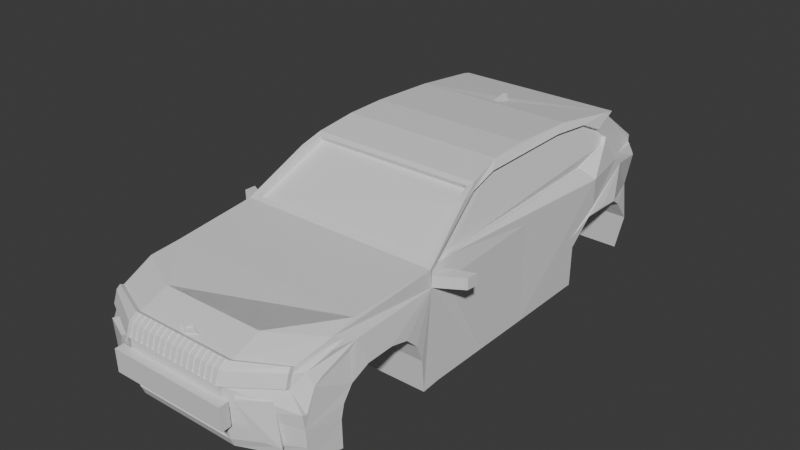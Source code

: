 # Source: TOGG.blend  (saved by Blender 4.1.24; exported with 4.5.12 LTS)
import bpy
from mathutils import Matrix  # noqa: F401  (used for matrix-valued properties, if any)

bpy.ops.wm.read_factory_settings(use_empty=True)
scene = bpy.context.scene
scene.name = 'Scene'

# ---- collections
col_collection = bpy.data.collections.new('Collection'); scene.collection.children.link(col_collection)

# ---- materials (node trees are filled in below, after node groups)
mat_material = bpy.data.materials.new('Material')
mat_material.alpha_threshold = 0.0
mat_material.use_transparent_shadow = False
mat_material.roughness = 0.5
mat_material.line_color = (0.0, 0.0, 0.0, 1.0)

# ---- material node trees
mat_material.use_nodes = True; mat_material.node_tree.nodes.clear()
_N = mat_material.node_tree.nodes; _L = mat_material.node_tree.links
n0 = _N.new('ShaderNodeOutputMaterial'); n0.name = 'Material Output'; n0.location = (300, 300)
n1 = _N.new('ShaderNodeBsdfPrincipled'); n1.name = 'Principled BSDF'; n1.location = (10, 300)
n1.inputs[3].default_value = 1.45
_L.new(n1.outputs[0], n0.inputs[0])
n0.is_active_output = True

# ---- world
world_world = bpy.data.worlds.new('World'); scene.world = world_world
world_world.use_nodes = True; world_world.node_tree.nodes.clear()
_N = world_world.node_tree.nodes; _L = world_world.node_tree.links
n0 = _N.new('ShaderNodeOutputWorld'); n0.name = 'World Output'; n0.location = (300, 300)
n1 = _N.new('ShaderNodeBackground'); n1.name = 'Background'; n1.location = (10, 300)
n1.inputs[0].default_value = (0.05088, 0.05088, 0.05088, 1.0)
_L.new(n1.outputs[0], n0.inputs[0])
n0.is_active_output = True
world_world.color = (0.05088, 0.05088, 0.05088)
world_world.use_sun_shadow = False
world_world.sun_shadow_jitter_overblur = 0.0

# ---- meshes
me_cube = bpy.data.meshes.new('Cube')
me_cube.from_pydata([(-2.232, 4.9, -1.271), (-2.322, 0.9434, 0.8754), (-1.503, 5.837, -0.9332), (-2.322, -1.988, 0.7327), (-2.322, -1.888, -1.289), (-2.322, -2.512, -0.2178), (-2.322, -2.799, 0.04657), (-2.322, -2.366, -0.6006), (-2.322, -2.298, -1.325), (-2.322, -3.209, 0.1468), (-2.322, -3.838, 0.1241), (-2.322, -4.258, -0.06737), (-2.322, -4.472, -0.3636), (-2.322, -4.54, -0.6553), (-2.322, -4.522, -1.289), (-2.322, -4.955, -1.281), (-2.322, -5.3, -1.188), (-2.322, -5.379, -0.8816), (-2.322, -5.36, -0.2088), (-2.322, -5.464, -0.1706), (-2.133, -5.458, 0.2287), (-2.131, -5.371, 0.4946), (-2.092, -5.305, 0.5896), (-2.19, -4.561, 0.8576), (-2.04, -1.91, 1.174), (-2.322, -4.105, 0.6492), (-2.322, -4.304, 0.4972), (-2.322, -4.972, 0.3548), (-2.322, -5.162, 0.2345), (-2.221, -4.668, 0.665), (-2.203, -5.178, 0.482), (-1.797, -0.7461, 1.91), (-1.72, -0.387, 2.058), (-1.729, 0.5797, 2.282), (-1.694, 1.484, 2.324), (-1.694, 3.033, 2.26), (0.08627, 3.204, 2.233), (0.08627, 3.569, 2.309), (0.08627, 3.565, 2.206), (-1.792, 4.658, 2.046), (-1.716, 4.659, 1.918), (-1.78, 5.702, 1.051), (-1.749, 5.731, 0.4593), (-1.46, 5.843, 0.2542), (-1.582, 5.771, -0.08617), (-2.201, 5.03, 1.074), (-1.592, 5.756, -0.5068), (-2.235, 4.893, 0.9829), (-2.322, 4.827, -0.4147), (-2.322, 4.604, -0.02091), (-2.322, 4.414, 0.1235), (-2.322, 2.508, -1.263), (-2.322, 3.934, 0.1825), (-2.322, 2.469, -0.7873), (-2.322, 3.35, 0.1432), (-2.322, 2.666, -0.1146), (-2.322, 2.983, -0.03404), (-2.322, 2.945, 0.1698), (-2.322, 2.747, -0.3556), (-2.322, 3.492, 0.3449), (-2.322, 2.72, -1.261), (-2.322, 3.497, 0.9738), (-2.322, 0.8187, -1.264), (-1.902, 5.632, 1.06), (-1.874, 5.671, 0.8202), (-1.97, 5.541, 0.817), (-2.172, 5.144, 0.817), (-2.046, 5.364, 1.063), (-2.147, 5.24, 1.281), (-1.933, 4.483, 1.855), (-1.76, 4.785, 2.027), (-1.883, 5.367, 1.355), (-2.127, -5.371, 0.4946), (-2.102, -3.926, 0.9699), (-1.07, -5.499, -1.165), (-1.07, -5.844, -1.072), (-1.07, -5.924, -0.8816), (-1.311, -5.973, -0.5307), (-1.07, -6.008, -0.1706), (-1.07, -6.003, 0.2287), (-1.07, -5.915, 0.4946), (-1.07, -5.734, 0.6191), (-1.07, -5.106, 0.8576), (-1.07, -4.649, 0.6492), (-1.07, -4.848, 0.4972), (-1.07, -5.516, 0.3548), (-1.07, -5.706, 0.2345), (-1.07, -5.212, 0.665), (-1.07, -5.722, 0.482), (-1.07, -5.915, 0.4946), (-1.07, -5.1, 0.8629), (1.298, -5.499, -1.165), (1.298, -5.844, -1.072), (1.298, -5.924, -0.8816), (1.417, -5.973, -0.5307), (1.298, -6.008, -0.1706), (1.298, -6.003, 0.2287), (1.298, -5.915, 0.4946), (1.298, -5.734, 0.6191), (1.298, -5.1, 0.8629), (1.298, -4.649, 0.6492), (1.298, -4.848, 0.4972), (1.298, -5.516, 0.3548), (1.298, -5.706, 0.2345), (1.298, -5.212, 0.665), (1.298, -5.722, 0.482), (1.298, -5.915, 0.4946), (1.298, -5.1, 0.8629), (2.482, -4.846, -1.281), (2.482, -5.191, -1.188), (2.482, -5.271, -0.8816), (2.482, -5.251, -0.2088), (2.482, -5.355, -0.1706), (2.21, -5.349, 0.2287), (2.204, -5.262, 0.4946), (2.193, -5.196, 0.5896), (2.347, -4.452, 0.8576), (2.482, -3.996, 0.6492), (2.482, -4.195, 0.4972), (2.482, -4.863, 0.3548), (2.482, -5.053, 0.2345), (2.423, -4.559, 0.665), (2.342, -5.069, 0.482), (2.202, -5.262, 0.4946), (2.482, -1.98, 0.7358), (3.038, -1.639, 0.7358), (3.06, -1.39, 0.7358), (2.52, -1.58, 0.7358), (2.585, 2.472, -0.7857), (2.162, 5.61, 1.051), (1.436, 5.86, 1.103), (0.6422, 5.991, 1.108), (-0.2438, 5.991, 1.108), (-1.077, 5.906, 1.103), (-2.732, -1.634, 0.7327), (-2.724, -1.374, 0.7327), (-2.317, -1.564, 0.7327), (-1.076, 5.919, -0.9332), (-1.066, 5.925, 0.2542), (-1.095, 5.907, -0.1028), (-1.105, 5.901, -0.4902), (-0.25, 5.99, -0.9332), (-0.2401, 5.996, 0.2542), (-0.2694, 5.978, -0.1028), (-0.2792, 5.972, -0.4902), (0.6305, 6.018, -0.9332), (0.6404, 6.024, 0.2542), (0.6111, 6.006, -0.1028), (0.6013, 6.0, -0.4902), (1.424, 5.957, -0.9332), (1.433, 5.963, 0.2542), (1.404, 5.945, -0.1028), (1.394, 5.939, -0.4902), (2.049, 5.83, -0.9332), (2.073, 5.836, 0.2542), (2.097, 5.764, -0.08617), (2.086, 5.758, -0.5068), (2.451, 4.9, -1.271), (2.585, 2.667, -0.1104), (2.661, 4.827, -0.4147), (2.585, 4.604, -0.02091), (2.585, 4.414, 0.1226), (2.585, 3.933, 0.1849), (2.585, 3.353, 0.1444), (2.585, 2.982, -0.03339), (2.585, 2.745, -0.3546), (2.585, 2.722, -1.263), (2.585, 2.516, -1.269), (2.585, 0.821, -1.276), (2.585, -1.88, -1.285), (2.585, -2.298, -1.325), (2.585, -2.36, -0.6112), (2.585, -2.504, -0.2249), (2.585, -2.796, 0.04904), (2.585, -3.209, 0.1434), (2.585, -3.829, 0.1209), (2.585, -4.256, -0.06774), (2.585, -4.467, -0.3642), (2.585, -4.539, -0.6561), (2.585, -4.521, -1.285), (-1.451, 5.848, 0.4515), (-1.069, 5.929, 0.4515), (-0.2434, 5.979, 0.4515), (0.6286, 6.016, 0.4515), (1.42, 5.962, 0.4515), (2.165, 5.825, 0.4667), (2.585, -0.5294, -1.28), (2.585, 0.1458, -1.278), (2.585, -0.1918, -1.279), (2.516, 0.9663, 0.8729), (2.585, 3.503, 0.9704), (2.368, 5.509, 0.8119), (2.585, 2.947, 0.1693), (2.585, 3.494, 0.3491), (2.368, 4.93, 0.798), (2.347, -3.914, 0.9819), (2.336, -1.91, 1.174), (2.109, -0.7453, 1.911), (2.034, -0.387, 2.058), (1.995, 0.5797, 2.282), (1.972, 1.484, 2.324), (1.995, 3.033, 2.26), (2.138, 4.658, 2.046), (0.1916, 3.204, 2.233), (0.1916, 3.569, 2.309), (0.1916, 3.565, 2.206), (2.128, 4.785, 2.027), (2.221, 5.509, 1.263), (2.368, 4.719, 0.976), (2.356, 4.825, 1.064), (2.303, 5.227, 1.07), (2.259, 5.492, 1.063), (-1.783, 5.751, 0.9226), (2.158, 5.695, 0.9226), (1.433, 5.951, 0.9226), (1.071, 6.005, 1.005), (-0.7874, 6.005, 1.005), (-1.081, 5.918, 0.9226), (2.126, 4.658, 1.94), (-1.792, 4.658, 1.94), (-1.993, 5.509, 1.263), (2.121, 5.367, 1.355), (2.042, 4.659, 1.918), (-1.792, 4.658, 1.94), (-1.993, 5.509, 1.263), (2.126, 4.658, 1.94), (2.121, 5.367, 1.355), (2.042, 4.659, 1.918), (-1.716, 4.659, 1.918), (-1.883, 5.367, 1.355), (2.221, 5.509, 1.263), (2.278, 5.633, 0.8361), (2.414, -4.224, 0.7534), (2.453, -1.932, 1.04), (2.18, -0.3516, 1.982), (2.129, 0.3335, 2.144), (2.123, 2.613, 2.163), (2.152, 3.59, 2.073), (2.227, 4.098, 1.833), (2.296, 4.315, 1.613), (2.341, 4.193, 1.471), (2.282, 3.372, 1.17), (2.439, -1.368, 1.16), (-2.207, -1.932, 0.957), (-1.918, -0.3516, 1.819), (-1.864, 0.3335, 1.98), (-1.858, 2.613, 1.999), (-1.888, 3.59, 1.909), (-1.968, 4.098, 1.671), (-2.041, 4.315, 1.452), (-2.089, 4.193, 1.311), (-2.13, 3.372, 1.189), (-2.192, -1.368, 1.002), (-2.104, -1.932, 0.9223), (-1.815, -0.3516, 1.784), (-1.761, 0.3335, 1.945), (-1.754, 2.613, 1.964), (-1.785, 3.59, 1.874), (-1.864, 4.098, 1.636), (-1.938, 4.315, 1.418), (-1.985, 4.193, 1.276), (-2.026, 3.372, 1.154), (-2.089, -1.368, 0.9669), (2.365, -1.932, 1.02), (2.091, -0.3519, 1.962), (2.04, 0.3332, 2.123), (2.034, 2.612, 2.143), (2.063, 3.589, 2.052), (2.138, 4.098, 1.813), (2.208, 4.315, 1.593), (2.252, 4.193, 1.451), (2.193, 3.372, 1.15), (2.35, -1.368, 1.14), (-2.184, -2.014, 1.113), (-1.916, -0.7268, 1.922), (-1.82, -0.2824, 2.119), (2.478, -2.014, 1.113), (2.134, -0.2824, 2.119), (2.229, -0.7268, 1.922), (-2.04, -1.844, 1.061), (-1.797, -0.68, 1.797), (-1.72, -0.3209, 1.945), (2.336, -1.844, 1.061), (2.034, -0.3209, 1.945), (2.109, -0.6792, 1.797), (-2.322, -5.412, -0.5034), (-2.322, -5.464, -0.1706), (-2.133, -5.458, 0.2287), (-2.127, -5.371, 0.4946), (-2.322, -4.105, 0.6492), (-2.322, -4.304, 0.4972), (-2.322, -4.972, 0.3548), (-2.322, -5.162, 0.2345), (-2.221, -4.668, 0.665), (-2.203, -5.178, 0.482), (-1.07, -5.915, 0.4946), (-1.311, -5.991, -0.0236), (1.298, -5.915, 0.4946), (1.417, -5.991, -0.0236), (2.482, -5.303, -0.5034), (2.482, -5.355, -0.1706), (2.482, -4.195, 0.4972), (2.482, -3.996, 0.6492), (2.482, -4.863, 0.3548), (2.482, -5.053, 0.2345), (2.423, -4.559, 0.665), (2.202, -5.262, 0.4946), (2.342, -5.069, 0.482), (-2.131, -5.371, 0.4946), (0.1139, -5.734, 0.6191), (0.1139, -5.915, 0.4946), (0.1139, -5.106, 0.8576), (0.1139, -5.1, 0.8629), (2.114, 5.327, 1.302), (2.035, 4.619, 1.865), (-1.677, 4.619, 1.865), (-1.844, 5.327, 1.302), (-2.152, -5.548, -0.8816), (-2.084, -5.654, 0.03357), (-1.857, -5.739, -0.769), (-1.463, -5.921, 0.03809), (2.19, -5.568, -0.8816), (2.064, -5.576, 0.03357), (1.879, -5.732, -0.769), (1.527, -5.986, 0.03809), (-2.0, -5.38, -0.8298), (-1.931, -5.486, 0.08531), (-1.31, -5.753, 0.08983), (-1.704, -5.571, -0.7173), (2.085, -5.413, -0.8873), (1.959, -5.421, 0.02781), (1.422, -5.831, 0.03233), (1.773, -5.577, -0.7748), (-1.07, -5.974, -0.5052), (-1.07, -5.99, -0.1688), (1.298, -5.974, -0.5052), (1.298, -5.99, -0.1688), (-1.311, -6.179, -0.5403), (-1.311, -6.197, -0.03321), (1.417, -6.179, -0.5403), (1.417, -6.197, -0.03321), (-1.07, -6.082, 0.2678), (-1.07, -5.994, 0.5337), (1.298, -6.082, 0.2678), (-1.07, -5.994, 0.5337), (-1.07, -5.819, 0.6529), (1.298, -5.994, 0.5337), (1.298, -5.994, 0.5337), (1.298, -5.819, 0.6529), (0.1139, -5.819, 0.6529), (1.296, -6.089, 0.2668), (1.296, -6.001, 0.5328), (1.296, -6.001, 0.5328), (1.296, -5.825, 0.6519), (2.208, -5.435, 0.2668), (2.2, -5.348, 0.5328), (2.202, -5.348, 0.5328), (2.191, -5.282, 0.6278), (-2.133, -5.538, 0.2691), (-2.127, -5.451, 0.5351), (-2.131, -5.451, 0.5351), (-2.092, -5.385, 0.6301), (-1.07, -6.082, 0.2691), (-1.07, -5.995, 0.5351), (-1.07, -5.995, 0.5351), (-1.07, -5.819, 0.6542), (-0.1821, -5.819, 0.6529), (-0.1821, -5.734, 0.6191), (-0.7741, -5.734, 0.6191), (-0.7741, -5.819, 0.6529), (-0.4781, -5.819, 0.6529), (-0.4781, -5.734, 0.6191), (0.7059, -5.734, 0.6191), (0.7059, -5.819, 0.6529), (0.4071, -5.819, 0.6529), (0.4071, -5.734, 0.6191), (1.002, -5.734, 0.6191), (1.002, -5.819, 0.6529), (0.2605, -5.819, 0.6529), (0.2605, -5.734, 0.6191), (0.5565, -5.819, 0.6529), (0.5565, -5.734, 0.6191), (0.8539, -5.734, 0.6191), (0.8539, -5.819, 0.6529), (1.15, -5.734, 0.6191), (1.15, -5.819, 0.6529), (-0.0341, -5.734, 0.6191), (-0.0341, -5.819, 0.6529), (-0.3301, -5.819, 0.6529), (-0.3301, -5.734, 0.6191), (-0.6261, -5.819, 0.6529), (-0.6261, -5.734, 0.6191), (-0.9221, -5.819, 0.6529), (-0.9221, -5.734, 0.6191), (-0.9961, -5.819, 0.6529), (-0.9961, -5.734, 0.6191), (-0.8481, -5.819, 0.6529), (-0.8481, -5.734, 0.6191), (-0.7001, -5.819, 0.6529), (-0.7001, -5.734, 0.6191), (-0.5521, -5.819, 0.6529), (-0.5521, -5.734, 0.6191), (-0.4041, -5.819, 0.6529), (-0.4041, -5.734, 0.6191), (-0.2561, -5.819, 0.6529), (-0.2561, -5.734, 0.6191), (-0.1081, -5.734, 0.6191), (-0.1081, -5.819, 0.6529), (0.03887, -5.734, 0.6191), (0.03887, -5.819, 0.6529), (0.1872, -5.819, 0.6529), (0.1872, -5.734, 0.6191), (0.3338, -5.819, 0.6529), (0.3338, -5.734, 0.6191), (0.4818, -5.819, 0.6529), (0.4818, -5.734, 0.6191), (0.6312, -5.819, 0.6529), (0.6312, -5.734, 0.6191), (0.7799, -5.734, 0.6191), (0.7799, -5.819, 0.6529), (0.9279, -5.734, 0.6191), (0.9279, -5.819, 0.6529), (1.076, -5.734, 0.6191), (1.076, -5.819, 0.6529), (1.224, -5.734, 0.6191), (1.224, -5.819, 0.6529), (-0.4781, -5.915, 0.4946), (-0.4781, -5.994, 0.5337), (-0.7741, -5.915, 0.4946), (-0.7741, -5.994, 0.5337), (-0.1821, -5.915, 0.4946), (-0.1821, -5.994, 0.5337), (-0.9221, -5.915, 0.4946), (-0.9221, -5.994, 0.5337), (-0.6261, -5.915, 0.4946), (-0.6261, -5.994, 0.5337), (-0.3284, -5.915, 0.4946), (-0.3284, -5.994, 0.5337), (-0.0341, -5.915, 0.4946), (-0.0341, -5.994, 0.5337), (-0.9961, -5.915, 0.4946), (-0.9961, -5.994, 0.5337), (-0.8481, -5.915, 0.4946), (-0.8481, -5.994, 0.5337), (-0.7001, -5.915, 0.4946), (-0.7001, -5.994, 0.5337), (-0.5521, -5.915, 0.4946), (-0.5521, -5.994, 0.5337), (-0.4032, -5.915, 0.4946), (-0.4032, -5.994, 0.5337), (-0.2552, -5.915, 0.4946), (-0.2552, -5.994, 0.5337), (-0.1081, -5.915, 0.4946), (-0.1081, -5.994, 0.5337), (0.0399, -5.915, 0.4946), (0.0399, -5.994, 0.5337), (0.1139, -5.915, 0.4946), (0.1139, -5.994, 0.5337), (0.7059, -5.915, 0.4946), (0.7059, -5.994, 0.5337), (0.4099, -5.915, 0.4946), (0.4099, -5.994, 0.5337), (1.002, -5.915, 0.4946), (1.002, -5.994, 0.5337), (0.5579, -5.915, 0.4946), (0.5579, -5.994, 0.5337), (0.2619, -5.915, 0.4946), (0.2619, -5.994, 0.5337), (0.8539, -5.915, 0.4946), (0.8539, -5.994, 0.5337), (1.15, -5.915, 0.4946), (1.15, -5.994, 0.5337), (0.1879, -5.915, 0.4946), (0.1879, -5.994, 0.5337), (0.3359, -5.915, 0.4946), (0.3359, -5.994, 0.5337), (0.4839, -5.915, 0.4946), (0.4839, -5.994, 0.5337), (0.6319, -5.915, 0.4946), (0.6319, -5.994, 0.5337), (0.7799, -5.915, 0.4946), (0.7799, -5.994, 0.5337), (0.9279, -5.915, 0.4946), (0.9279, -5.994, 0.5337), (1.224, -5.915, 0.4946), (1.224, -5.994, 0.5337), (1.076, -5.915, 0.4946), (1.076, -5.994, 0.5337), (0.1139, -6.003, 0.2287), (0.1139, -5.99, -0.1688), (0.1139, -6.008, -0.1706), (0.05299, -5.973, -0.5307), (0.05299, -5.991, -0.0236), (0.05299, -6.179, -0.5403), (0.05299, -6.197, -0.03321), (0.1139, -6.082, 0.2678), (0.1139, -5.994, 0.5337), (-0.4781, -5.99, -0.1688), (-0.4781, -6.008, -0.1706), (-0.6288, -5.973, -0.5307), (-0.6288, -5.991, -0.0236), (-0.6288, -6.179, -0.5403), (-0.6288, -6.197, -0.03321), (-0.4781, -5.994, 0.5337), (-0.4781, -6.003, 0.2287), (-0.4781, -6.082, 0.2678), (-0.7741, -5.99, -0.1688), (-0.7741, -6.008, -0.1706), (-0.9697, -5.973, -0.5307), (-0.9697, -5.991, -0.0236), (-0.9697, -6.179, -0.5403), (-0.9697, -6.197, -0.03321), (-0.7741, -5.994, 0.5337), (-0.7741, -6.003, 0.2287), (-0.7741, -6.082, 0.2678), (-0.9221, -5.99, -0.1688), (-0.9221, -6.008, -0.1706), (-1.14, -5.973, -0.5307), (-1.14, -5.991, -0.0236), (-1.14, -6.179, -0.5403), (-1.14, -6.197, -0.03321), (-0.9221, -5.994, 0.5337), (-0.9221, -6.003, 0.2287), (-0.9221, -6.082, 0.2678), (-0.9961, -5.99, -0.1688), (-0.9961, -6.008, -0.1706), (-1.225, -5.973, -0.5307), (-1.225, -5.991, -0.0236), (-1.225, -6.179, -0.5403), (-1.225, -6.197, -0.03321), (-0.9961, -5.994, 0.5337), (-0.9961, -6.003, 0.2287), (-0.9961, -6.082, 0.2678), (-0.8481, -6.003, 0.2287), (-0.8481, -6.082, 0.2678), (-0.8481, -5.99, -0.1688), (-0.8481, -6.008, -0.1706), (-1.055, -5.973, -0.5307), (-1.055, -5.991, -0.0236), (-1.055, -6.179, -0.5403), (-1.055, -6.197, -0.03321), (-0.8481, -5.994, 0.5337), (-0.6261, -6.003, 0.2287), (-0.6261, -6.082, 0.2678), (-0.6261, -5.99, -0.1688), (-0.6261, -6.008, -0.1706), (-0.7993, -5.973, -0.5307), (-0.7993, -5.991, -0.0236), (-0.7993, -6.179, -0.5403), (-0.7993, -6.197, -0.03321), (-0.6261, -5.994, 0.5337), (-0.7001, -5.99, -0.1688), (-0.7001, -6.008, -0.1706), (-0.8845, -5.973, -0.5307), (-0.8845, -5.991, -0.0236), (-0.8845, -6.179, -0.5403), (-0.8845, -6.197, -0.03321), (-0.7001, -5.994, 0.5337), (-0.7001, -6.003, 0.2287), (-0.7001, -6.082, 0.2678), (-0.5521, -6.003, 0.2287), (-0.5521, -6.082, 0.2678), (-0.5521, -5.99, -0.1688), (-0.5521, -6.008, -0.1706), (-0.7141, -5.973, -0.5307), (-0.7141, -5.991, -0.0236), (-0.7141, -6.179, -0.5403), (-0.7141, -6.197, -0.03321), (-0.5521, -5.994, 0.5337), (-0.1821, -6.003, 0.2287), (-0.1821, -6.082, 0.2678), (-0.1821, -5.99, -0.1688), (-0.1821, -6.008, -0.1706), (-0.2879, -5.973, -0.5307), (-0.2879, -5.991, -0.0236), (-0.2879, -6.179, -0.5403), (-0.2879, -6.197, -0.03321), (-0.1821, -5.994, 0.5337), (-0.3301, -5.99, -0.1688), (-0.3301, -6.008, -0.1706), (-0.4584, -5.973, -0.5307), (-0.4584, -5.991, -0.0236), (-0.4584, -6.179, -0.5403), (-0.4584, -6.197, -0.03321), (-0.3301, -5.994, 0.5337), (-0.3301, -6.003, 0.2287), (-0.3301, -6.082, 0.2678), (-0.4041, -5.99, -0.1688), (-0.4041, -6.008, -0.1706), (-0.5436, -5.973, -0.5307), (-0.5436, -5.991, -0.0236), (-0.5436, -6.179, -0.5403), (-0.5436, -6.197, -0.03321), (-0.4041, -5.994, 0.5337), (-0.4041, -6.003, 0.2287), (-0.4041, -6.082, 0.2678), (-0.2561, -6.003, 0.2287), (-0.2561, -6.082, 0.2678), (-0.2561, -5.99, -0.1688), (-0.2561, -6.008, -0.1706), (-0.3732, -5.973, -0.5307), (-0.3732, -5.991, -0.0236), (-0.3732, -6.179, -0.5403), (-0.3732, -6.197, -0.03321), (-0.2561, -5.994, 0.5337), (-0.0341, -6.003, 0.2287), (-0.0341, -6.082, 0.2678), (-0.0341, -5.99, -0.1688), (-0.0341, -6.008, -0.1706), (-0.1175, -5.973, -0.5307), (-0.1175, -5.991, -0.0236), (-0.1175, -6.179, -0.5403), (-0.1175, -6.197, -0.03321), (-0.0341, -5.994, 0.5337), (-0.1081, -5.99, -0.1688), (-0.1081, -6.008, -0.1706), (-0.2027, -5.973, -0.5307), (-0.2027, -5.991, -0.0236), (-0.2027, -6.179, -0.5403), (-0.2027, -6.197, -0.03321), (-0.1081, -5.994, 0.5337), (-0.1081, -6.003, 0.2287), (-0.1081, -6.082, 0.2678), (0.0399, -6.003, 0.2287), (0.0399, -6.082, 0.2678), (0.0399, -5.99, -0.1688), (0.0399, -6.008, -0.1706), (-0.03224, -5.973, -0.5307), (-0.03224, -5.991, -0.0236), (-0.03224, -6.179, -0.5403), (-0.03224, -6.197, -0.03321), (0.0399, -5.994, 0.5337), (0.7059, -6.003, 0.2287), (0.7059, -6.082, 0.2678), (0.7059, -5.99, -0.1688), (0.7059, -6.008, -0.1706), (0.7348, -5.973, -0.5307), (0.7348, -5.991, -0.0236), (0.7348, -6.179, -0.5403), (0.7348, -6.197, -0.03321), (0.7059, -5.994, 0.5337), (0.4099, -5.99, -0.1688), (0.4099, -6.008, -0.1706), (0.3939, -5.973, -0.5307), (0.3939, -5.991, -0.0236), (0.3939, -6.179, -0.5403), (0.3939, -6.197, -0.03321), (0.4099, -5.994, 0.5337), (0.4099, -6.003, 0.2287), (0.4099, -6.082, 0.2678), (0.2619, -5.99, -0.1688), (0.2619, -6.008, -0.1706), (0.2234, -5.973, -0.5307), (0.2234, -5.991, -0.0236), (0.2234, -6.179, -0.5403), (0.2234, -6.197, -0.03321), (0.2619, -5.994, 0.5337), (0.2619, -6.003, 0.2287), (0.2619, -6.082, 0.2678), (0.1879, -5.99, -0.1688), (0.1879, -6.008, -0.1706), (0.1382, -5.973, -0.5307), (0.1382, -5.991, -0.0236), (0.1382, -6.179, -0.5403), (0.1382, -6.197, -0.03321), (0.1879, -5.994, 0.5337), (0.1879, -6.003, 0.2287), (0.1879, -6.082, 0.2678), (0.3359, -6.003, 0.2287), (0.3359, -6.082, 0.2678), (0.3359, -5.99, -0.1688), (0.3359, -6.008, -0.1706), (0.3087, -5.973, -0.5307), (0.3087, -5.991, -0.0236), (0.3087, -6.179, -0.5403), (0.3087, -6.197, -0.03321), (0.3359, -5.994, 0.5337), (0.5579, -6.003, 0.2287), (0.5579, -6.082, 0.2678), (0.5579, -5.99, -0.1688), (0.5579, -6.008, -0.1706), (0.5643, -5.973, -0.5307), (0.5643, -5.991, -0.0236), (0.5643, -6.179, -0.5403), (0.5643, -6.197, -0.03321), (0.5579, -5.994, 0.5337), (0.4839, -5.99, -0.1688), (0.4839, -6.008, -0.1706), (0.4791, -5.973, -0.5307), (0.4791, -5.991, -0.0236), (0.4791, -6.179, -0.5403), (0.4791, -6.197, -0.03321), (0.4839, -5.994, 0.5337), (0.4839, -6.003, 0.2287), (0.4839, -6.082, 0.2678), (0.6319, -6.003, 0.2287), (0.6319, -6.082, 0.2678), (0.6319, -5.99, -0.1688), (0.6319, -6.008, -0.1706), (0.6496, -5.973, -0.5307), (0.6496, -5.991, -0.0236), (0.6496, -6.179, -0.5403), (0.6496, -6.197, -0.03321), (0.6319, -5.994, 0.5337), (1.002, -6.003, 0.2287), (1.002, -6.082, 0.2678), (1.002, -5.99, -0.1688), (1.002, -6.008, -0.1706), (1.076, -5.973, -0.5307), (1.076, -5.991, -0.0236), (1.076, -6.179, -0.5403), (1.076, -6.197, -0.03321), (1.002, -5.994, 0.5337), (0.8539, -5.99, -0.1688), (0.8539, -6.008, -0.1706), (0.9053, -5.973, -0.5307), (0.9053, -5.991, -0.0236), (0.9053, -6.179, -0.5403), (0.9053, -6.197, -0.03321), (0.8539, -5.994, 0.5337), (0.8539, -6.003, 0.2287), (0.8539, -6.082, 0.2678), (0.7799, -5.99, -0.1688), (0.7799, -6.008, -0.1706), (0.82, -5.973, -0.5307), (0.82, -5.991, -0.0236), (0.82, -6.179, -0.5403), (0.82, -6.197, -0.03321), (0.7799, -5.994, 0.5337), (0.7799, -6.003, 0.2287), (0.7799, -6.082, 0.2678), (0.9279, -6.003, 0.2287), (0.9279, -6.082, 0.2678), (0.9279, -5.99, -0.1688), (0.9279, -6.008, -0.1706), (0.9905, -5.973, -0.5307), (0.9905, -5.991, -0.0236), (0.9905, -6.179, -0.5403), (0.9905, -6.197, -0.03321), (0.9279, -5.994, 0.5337), (1.15, -6.003, 0.2287), (1.15, -6.082, 0.2678), (1.15, -5.99, -0.1688), (1.15, -6.008, -0.1706), (1.246, -5.973, -0.5307), (1.246, -5.991, -0.0236), (1.246, -6.179, -0.5403), (1.246, -6.197, -0.03321), (1.15, -5.994, 0.5337), (1.076, -5.99, -0.1688), (1.076, -6.008, -0.1706), (1.161, -5.973, -0.5307), (1.161, -5.991, -0.0236), (1.161, -6.179, -0.5403), (1.161, -6.197, -0.03321), (1.076, -5.994, 0.5337), (1.076, -6.003, 0.2287), (1.076, -6.082, 0.2678), (1.224, -6.003, 0.2287), (1.224, -6.082, 0.2678), (1.224, -5.99, -0.1688), (1.224, -6.008, -0.1706), (1.331, -5.973, -0.5307), (1.331, -5.991, -0.0236), (1.331, -6.179, -0.5403), (1.331, -6.197, -0.03321), (1.224, -5.994, 0.5337), (1.224, -6.063, 0.2482), (1.298, -6.063, 0.2482), (1.298, -5.975, 0.5141), (1.298, -5.975, 0.5141), (1.298, -5.8, 0.6333), (1.224, -5.8, 0.6333), (0.03887, -5.8, 0.6333), (0.1139, -5.8, 0.6333), (0.6312, -5.8, 0.6333), (0.7059, -5.8, 0.6333), (-0.8481, -5.8, 0.6333), (-0.7741, -5.8, 0.6333), (-0.2561, -5.8, 0.6333), (-0.1821, -5.8, 0.6333), (-0.5521, -5.8, 0.6333), (-0.4781, -5.8, 0.6333), (0.3338, -5.8, 0.6333), (0.4071, -5.8, 0.6333), (0.9279, -5.8, 0.6333), (1.002, -5.8, 0.6333), (0.1872, -5.8, 0.6333), (0.2605, -5.8, 0.6333), (0.4818, -5.8, 0.6333), (0.5565, -5.8, 0.6333), (0.7799, -5.8, 0.6333), (0.8539, -5.8, 0.6333), (1.076, -5.8, 0.6333), (1.15, -5.8, 0.6333), (-0.1081, -5.8, 0.6333), (-0.0341, -5.8, 0.6333), (-0.4041, -5.8, 0.6333), (-0.3301, -5.8, 0.6333), (-0.7001, -5.8, 0.6333), (-0.6261, -5.8, 0.6333), (-0.9961, -5.8, 0.6333), (-0.9221, -5.8, 0.6333), (0.0399, -6.063, 0.2482), (0.1139, -6.063, 0.2482), (0.1139, -5.975, 0.5141), (-0.5521, -6.063, 0.2482), (-0.4781, -6.063, 0.2482), (-0.4781, -5.975, 0.5141), (-0.8481, -6.063, 0.2482), (-0.7741, -6.063, 0.2482), (-0.7741, -5.975, 0.5141), (-0.9961, -6.063, 0.2482), (-0.9221, -6.063, 0.2482), (-0.9221, -5.975, 0.5141), (-0.9961, -5.975, 0.5141), (-0.8481, -5.975, 0.5141), (-0.7001, -6.063, 0.2482), (-0.6261, -6.063, 0.2482), (-0.6261, -5.975, 0.5141), (-0.7001, -5.975, 0.5141), (-0.5521, -5.975, 0.5141), (-0.2561, -6.063, 0.2482), (-0.1821, -6.063, 0.2482), (-0.1821, -5.975, 0.5141), (-0.4041, -6.063, 0.2482), (-0.3301, -6.063, 0.2482), (-0.3301, -5.975, 0.5141), (-0.4041, -5.975, 0.5141), (-0.2561, -5.975, 0.5141), (-0.1081, -6.063, 0.2482), (-0.0341, -6.063, 0.2482), (-0.0341, -5.975, 0.5141), (-0.1081, -5.975, 0.5141), (0.0399, -5.975, 0.5141), (0.6319, -6.063, 0.2482), (0.7059, -6.063, 0.2482), (0.7059, -5.975, 0.5141), (0.3359, -6.063, 0.2482), (0.4099, -6.063, 0.2482), (0.4099, -5.975, 0.5141), (0.1879, -6.063, 0.2482), (0.2619, -6.063, 0.2482), (0.2619, -5.975, 0.5141), (0.1879, -5.975, 0.5141), (0.3359, -5.975, 0.5141), (0.4839, -6.063, 0.2482), (0.5579, -6.063, 0.2482), (0.5579, -5.975, 0.5141), (0.4839, -5.975, 0.5141), (0.6319, -5.975, 0.5141), (0.9279, -6.063, 0.2482), (1.002, -6.063, 0.2482), (1.002, -5.975, 0.5141), (0.7799, -6.063, 0.2482), (0.8539, -6.063, 0.2482), (0.8539, -5.975, 0.5141), (0.7799, -5.975, 0.5141), (0.9279, -5.975, 0.5141), (1.076, -6.063, 0.2482), (1.15, -6.063, 0.2482), (1.15, -5.975, 0.5141), (1.076, -5.975, 0.5141), (1.224, -5.975, 0.5141), (-0.4032, -5.975, 0.5141), (0.1139, -5.703, 0.6219), (0.2499, -5.616, 0.6613), (0.0006009, -5.616, 0.6605), (0.1279, -5.539, 0.6902), (0.3524, -5.616, 0.6613), (-0.1052, -5.616, 0.6605), (0.1472, 5.724, 1.182), (0.2832, 5.815, 1.15), (0.03387, 5.814, 1.15), (0.1612, 5.89, 1.119), (0.3857, 5.815, 1.15), (-0.07196, 5.814, 1.15), (0.2499, -5.631, 0.6984), (0.1139, -5.719, 0.659), (0.0006009, -5.631, 0.6976), (0.1279, -5.554, 0.7273), (-0.1052, -5.631, 0.6976), (0.3524, -5.631, 0.6984), (0.2832, 5.835, 1.205), (0.1472, 5.744, 1.236), (0.03387, 5.835, 1.204), (0.1612, 5.911, 1.173), (-0.07196, 5.835, 1.204), (0.3857, 5.835, 1.205), (-2.724, -1.374, 0.9818), (-2.317, -1.564, 0.9818), (2.482, -1.98, 0.9849), (3.038, -1.639, 0.9849), (3.06, -1.39, 0.9849), (2.52, -1.58, 0.9849), (-2.322, -1.988, 0.9818), (-2.732, -1.634, 0.9818)], [(72, 294), (17, 317), (402, 593)], [(394, 365, 345, 364, 342, 530, 441), (48, 0, 2, 46, 44, 43, 42, 41, 64, 65, 66, 47, 61, 59, 57, 55, 53, 51, 60, 58, 56, 54, 52, 50, 49), (41, 63, 67, 45, 47, 66, 65, 64), (63, 41, 220, 68, 67), (59, 61, 1, 62, 51, 53, 55, 57), (222, 40, 315, 314), (75, 76, 93, 92), (440, 295, 342, 441), (295, 288, 359, 363), (293, 294, 88, 87), (22, 23, 82, 81), (290, 289, 83, 84), (21, 72, 89, 80), (291, 290, 84, 85), (286, 285, 333, 334), (292, 291, 85, 86), (287, 19, 78, 79), (15, 16, 75, 74), (21, 22, 361, 360), (16, 17, 76, 75), (289, 293, 87, 83), (84, 83, 100, 101), (85, 84, 101, 102), (86, 85, 102, 103), (80, 89, 106, 97, 310), (333, 86, 103, 335), (312, 311, 99, 107), (83, 87, 104, 100), (762, 94, 339, 764), (758, 761, 95, 96), (74, 75, 92, 91), (87, 88, 105, 104), (118, 117, 121, 122, 120, 119), (120, 122, 306, 113, 112, 111), (98, 99, 116, 115), (97, 106, 123, 114), (0, 157, 153, 149, 145, 141, 137, 2), (336, 335, 299, 300), (105, 106, 123, 307), (96, 95, 112, 113), (91, 92, 109, 108), (115, 114, 356, 357), (92, 93, 110, 109), (101, 100, 302, 301), (97, 98, 353, 352), (46, 2, 137, 140), (44, 46, 140, 139), (43, 44, 139, 138), (140, 137, 141, 144), (139, 140, 144, 143), (138, 139, 143, 142), (144, 141, 145, 148), (143, 144, 148, 147), (142, 143, 147, 146), (148, 145, 149, 152), (147, 148, 152, 151), (146, 147, 151, 150), (152, 149, 153, 156), (151, 152, 156, 155), (150, 151, 155, 154), (41, 42, 180, 181, 182, 183, 184, 185, 129, 130, 131, 132, 133), (155, 156, 153, 154), (43, 138, 142, 146, 150, 154, 185, 184, 183, 182, 181, 180, 42), (116, 232, 302, 305, 307, 114, 115), (28, 18, 19, 287, 308, 30), (29, 25, 26, 27, 28, 30), (23, 289, 293, 294, 21, 22), (23, 73, 273, 276, 195, 116, 99, 90, 312, 107, 82), (4, 62, 1, 136, 3), (192, 158, 128, 167, 168, 189, 190, 193), (220, 41, 133, 132, 131, 130, 129, 207), (35, 39, 38, 36), (31, 32, 281, 280), (36, 201, 200, 199, 277, 275, 33, 34, 35), (39, 202, 201, 36, 38), (38, 36, 203, 205), (205, 203, 204), (37, 38, 205, 204), (36, 37, 204, 203), (36, 38, 37), (48, 159, 157, 0), (49, 160, 159, 48), (50, 161, 160, 49), (52, 54, 163, 162, 161, 50), (166, 165, 164, 163, 54, 56, 58, 60), (51, 62, 168, 167, 166, 60), (170, 169, 186, 188, 187, 168, 62, 4, 8), (125, 126, 893, 892), (133, 41, 212, 217), (129, 130, 214, 213), (70, 206, 202, 39), (219, 218, 206, 70), (39, 69, 68, 220, 219, 70), (131, 132, 133, 217, 216, 215, 214, 130), (127, 124, 891, 894), (221, 207, 230, 226), (221, 71, 220, 207), (207, 218, 225, 230), (218, 219, 223, 225), (229, 228, 223, 224), (228, 227, 225, 223), (227, 226, 230, 225), (220, 71, 229, 224), (40, 222, 227, 228), (219, 220, 224, 223), (71, 40, 228, 229), (222, 221, 226, 227), (194, 191, 231, 129, 211, 210, 209, 208), (128, 158, 192, 193, 190, 208, 194, 191, 231, 129, 185, 154, 155, 156, 153, 157, 159, 160, 161, 162, 163, 164, 165, 166, 167), (242, 241, 271, 272), (127, 242, 233, 124), (127, 242, 241, 190, 189), (190, 241, 240, 208), (208, 209, 239, 240), (211, 129, 207, 230, 225, 238, 239, 209, 210), (236, 201, 202, 206, 218, 225, 238, 237), (200, 201, 236, 235, 234, 233, 276, 278, 277, 199), (302, 100, 116, 195, 276, 233, 124), (243, 252, 136, 3), (1, 61, 251, 252, 136), (251, 61, 47, 45, 249, 250), (45, 67, 68, 69, 39, 35, 246, 247, 248, 249), (274, 273, 243, 244, 245, 246, 35, 34, 33, 275), (273, 73, 23, 289, 3, 243), (249, 248, 258, 259), (258, 257, 256, 255, 254, 253, 262, 261, 260, 259), (246, 245, 255, 256), (243, 252, 262, 253), (250, 249, 259, 260), (247, 246, 256, 257), (244, 243, 253, 254), (251, 250, 260, 261), (248, 247, 257, 258), (245, 244, 254, 255), (252, 251, 261, 262), (264, 263, 272, 271, 270, 269, 268, 267, 266, 265), (239, 238, 268, 269), (236, 235, 265, 266), (233, 242, 272, 263), (240, 239, 269, 270), (237, 236, 266, 267), (234, 233, 263, 264), (241, 240, 270, 271), (238, 237, 267, 268), (235, 234, 264, 265), (31, 24, 273, 274), (32, 31, 274, 275), (24, 196, 276, 273), (198, 32, 275, 277), (197, 198, 277, 278), (196, 197, 278, 276), (280, 281, 283, 284, 282, 279), (198, 197, 284, 283), (196, 24, 279, 282), (24, 31, 280, 279), (197, 196, 282, 284), (32, 198, 283, 281), (19, 18, 285, 286), (287, 288, 72, 20), (26, 25, 289, 290), (27, 26, 290, 291), (28, 27, 291, 292), (25, 29, 293, 289), (29, 30, 294, 293), (288, 295, 89, 72), (78, 19, 286, 334), (295, 297, 106, 89), (525, 78, 334, 524), (111, 112, 300, 299), (117, 118, 301, 302), (118, 119, 303, 301), (119, 120, 304, 303), (121, 117, 302, 305), (306, 122, 307, 123), (122, 121, 305, 307), (297, 306, 123, 106), (112, 95, 336, 300), (308, 287, 20, 21), (30, 308, 21, 294), (7, 171, 170, 8), (5, 172, 171, 7), (6, 173, 172, 5), (9, 174, 173, 6), (10, 175, 174, 9), (11, 176, 175, 10), (179, 178, 177, 176, 11, 12, 13, 14), (14, 15, 108, 179), (74, 91, 108, 15), (188, 186, 169, 170, 124, 127, 189, 168, 187), (302, 124, 170, 171, 172, 173, 174, 175), (90, 82, 311, 312), (309, 408, 386, 406, 367, 405, 389, 403, 371, 401, 391, 399, 368, 397, 393, 395, 81, 90, 99, 312, 107, 98, 424, 384, 422, 376, 420, 382, 418, 372, 417, 381, 415, 375, 413, 379, 411), (315, 316, 313, 314), (40, 71, 316, 315), (221, 222, 314, 313), (71, 221, 313, 316), (175, 302, 301, 303, 304, 111, 299, 177, 176), (93, 76, 17, 285, 333, 335, 299, 110), (289, 10, 11, 12, 285, 18, 292, 291, 290), (3, 289, 10, 9, 6, 5, 7, 8, 4), (12, 285, 17, 16, 15, 14, 13), (108, 109, 110, 299, 177, 178, 179), (317, 318, 320, 319), (321, 322, 324, 323), (325, 328, 327, 326), (317, 319, 328, 325), (320, 318, 326, 327), (319, 320, 327, 328), (318, 317, 325, 326), (329, 332, 331, 330), (321, 323, 332, 329), (324, 322, 330, 331), (323, 324, 331, 332), (322, 321, 329, 330), (77, 296, 334, 333), (298, 94, 335, 336), (94, 762, 744, 751, 708, 735, 715, 724, 636, 699, 681, 688, 643, 672, 652, 661, 491, 627, 609, 616, 573, 600, 580, 589, 499, 564, 546, 553, 508, 537, 517, 526, 77, 333, 335), (763, 298, 336, 760), (765, 764, 339, 340), (296, 77, 337, 338), (527, 296, 338, 529), (94, 298, 340, 339), (561, 505, 807, 806), (295, 79, 341, 342), (424, 98, 348, 425), (758, 96, 343, 759), (98, 97, 347, 348), (408, 309, 349, 409), (80, 81, 345, 344), (96, 297, 346, 343), (351, 350, 354, 355), (352, 353, 357, 356), (306, 297, 351, 355), (113, 306, 355, 354), (96, 113, 354, 350), (114, 97, 352, 356), (98, 115, 357, 353), (297, 96, 350, 351), (360, 361, 365, 364), (359, 358, 362, 363), (288, 287, 358, 359), (79, 295, 363, 362), (81, 80, 364, 365), (22, 81, 365, 361), (80, 21, 360, 364), (287, 79, 362, 358), (401, 371, 370, 400), (405, 367, 366, 404), (397, 368, 369, 396), (417, 372, 373, 416), (413, 375, 374, 412), (420, 376, 377, 421), (411, 379, 378, 410), (415, 381, 380, 414), (418, 382, 383, 419), (422, 384, 385, 423), (406, 386, 387, 407), (403, 389, 388, 402), (399, 391, 390, 398), (395, 393, 392, 394), (81, 395, 394, 345), (393, 397, 396, 392), (368, 399, 398, 369), (391, 401, 400, 390), (371, 403, 402, 370), (389, 405, 404, 388), (367, 406, 407, 366), (386, 408, 409, 387), (309, 411, 410, 349), (379, 413, 412, 378), (375, 415, 414, 374), (381, 417, 416, 380), (372, 418, 419, 373), (382, 420, 421, 383), (376, 422, 423, 377), (384, 424, 425, 385), (448, 426, 427, 449), (444, 428, 429, 445), (452, 430, 431, 453), (442, 432, 433, 443), (446, 434, 435, 447), (450, 436, 437, 451), (454, 438, 439, 455), (472, 456, 457, 473), (480, 458, 459, 481), (476, 460, 461, 477), (486, 462, 463, 487), (478, 464, 465, 479), (474, 466, 467, 475), (482, 468, 469, 483), (484, 470, 471, 485), (623, 488, 495, 624), (348, 347, 770, 771), (662, 492, 494, 664), (630, 629, 493, 494), (628, 492, 489, 625), (660, 490, 489, 659), (623, 626, 490, 488), (627, 491, 493, 629), (564, 499, 501, 566), (560, 563, 498, 504), (565, 500, 497, 562), (567, 566, 501, 502), (620, 407, 795, 833), (560, 504, 505, 561), (590, 500, 502, 592), (588, 498, 497, 587), (533, 513, 514, 534), (692, 694, 846, 849), (540, 539, 510, 511), (538, 509, 506, 535), (533, 536, 507, 513), (537, 508, 510, 539), (554, 509, 511, 556), (552, 507, 506, 551), (526, 517, 519, 528), (531, 525, 516, 522), (527, 518, 515, 524), (529, 528, 519, 520), (343, 346, 769, 768), (531, 522, 523, 532), (538, 518, 520, 540), (536, 516, 515, 535), (79, 531, 532, 341), (342, 341, 532, 530), (338, 337, 528, 529), (296, 527, 524, 334), (79, 78, 525, 531), (77, 526, 528, 337), (518, 527, 529, 520), (516, 525, 524, 515), (507, 536, 535, 506), (509, 538, 540, 511), (517, 537, 539, 519), (522, 516, 536, 533), (518, 538, 535, 515), (520, 519, 539, 540), (521, 523, 534, 541), (522, 533, 534, 523), (563, 545, 544, 562), (565, 547, 549, 567), (558, 542, 543, 559), (366, 577, 824, 780), (556, 555, 548, 549), (554, 547, 544, 551), (558, 552, 545, 542), (553, 546, 548, 555), (508, 553, 555, 510), (513, 507, 552, 558), (509, 554, 551, 506), (511, 510, 555, 556), (512, 514, 559, 557), (513, 558, 559, 514), (545, 552, 551, 544), (547, 554, 556, 549), (500, 565, 567, 502), (498, 563, 562, 497), (542, 560, 561, 543), (550, 543, 561, 568), (549, 548, 566, 567), (547, 565, 562, 544), (542, 545, 563, 560), (546, 564, 566, 548), (615, 572, 571, 614), (617, 574, 576, 619), (600, 573, 575, 602), (596, 599, 572, 569), (601, 574, 571, 598), (603, 602, 575, 576), (595, 586, 826, 825), (596, 569, 570, 597), (594, 585, 586, 595), (604, 404, 779, 829), (592, 591, 582, 583), (590, 581, 578, 587), (594, 588, 579, 585), (589, 580, 582, 591), (599, 579, 578, 598), (601, 581, 583, 603), (499, 589, 591, 501), (504, 498, 588, 594), (500, 590, 587, 497), (502, 501, 591, 592), (503, 505, 595, 593), (504, 594, 595, 505), (579, 588, 587, 578), (581, 590, 592, 583), (574, 601, 603, 576), (572, 599, 598, 571), (585, 596, 597, 586), (584, 586, 597, 604), (583, 582, 602, 603), (581, 601, 598, 578), (585, 579, 599, 596), (580, 600, 602, 582), (628, 610, 612, 630), (626, 608, 607, 625), (616, 609, 611, 618), (621, 615, 608, 605), (617, 610, 607, 614), (619, 618, 611, 612), (416, 373, 776, 775), (621, 605, 606, 622), (569, 621, 622, 570), (577, 570, 622, 620), (576, 575, 618, 619), (574, 617, 614, 571), (569, 572, 615, 621), (573, 616, 618, 575), (610, 617, 619, 612), (608, 615, 614, 607), (490, 626, 625, 489), (492, 628, 630, 494), (609, 627, 629, 611), (605, 608, 626, 623), (610, 628, 625, 607), (612, 611, 629, 630), (613, 606, 624, 631), (605, 623, 624, 606), (723, 635, 634, 722), (725, 637, 639, 727), (695, 632, 633, 696), (759, 343, 768, 767), (702, 701, 638, 639), (700, 637, 634, 697), (695, 698, 635, 632), (699, 636, 638, 701), (672, 643, 645, 674), (668, 671, 642, 648), (673, 644, 641, 670), (675, 674, 645, 646), (388, 584, 827, 798), (668, 648, 649, 669), (687, 642, 641, 686), (689, 644, 646, 691), (666, 657, 658, 667), (730, 721, 855, 854), (664, 663, 654, 655), (662, 653, 650, 659), (666, 660, 651, 657), (661, 652, 654, 663), (671, 651, 650, 670), (673, 653, 655, 675), (491, 661, 663, 493), (488, 490, 660, 666), (492, 662, 659, 489), (494, 493, 663, 664), (496, 495, 667, 665), (488, 666, 667, 495), (651, 660, 659, 650), (653, 662, 664, 655), (644, 673, 675, 646), (642, 671, 670, 641), (657, 668, 669, 658), (656, 658, 669, 676), (655, 654, 674, 675), (653, 673, 670, 650), (657, 651, 671, 668), (652, 672, 674, 654), (700, 682, 684, 702), (698, 680, 679, 697), (688, 681, 683, 690), (693, 687, 680, 677), (689, 682, 679, 686), (691, 690, 683, 684), (370, 503, 808, 782), (693, 677, 678, 694), (648, 693, 694, 649), (647, 649, 694, 692), (646, 645, 690, 691), (644, 689, 686, 641), (648, 642, 687, 693), (643, 688, 690, 645), (682, 689, 691, 684), (680, 687, 686, 679), (635, 698, 697, 634), (637, 700, 702, 639), (681, 699, 701, 683), (677, 680, 698, 695), (682, 700, 697, 679), (684, 683, 701, 702), (685, 678, 696, 703), (677, 695, 696, 678), (752, 709, 711, 754), (750, 707, 706, 749), (731, 704, 705, 732), (568, 400, 781, 821), (738, 737, 710, 711), (736, 709, 706, 733), (731, 734, 707, 704), (735, 708, 710, 737), (724, 715, 717, 726), (729, 723, 714, 720), (725, 716, 713, 722), (727, 726, 717, 718), (390, 550, 819, 800), (729, 720, 721, 730), (736, 716, 718, 738), (734, 714, 713, 733), (632, 729, 730, 633), (640, 633, 730, 728), (639, 638, 726, 727), (637, 725, 722, 634), (632, 635, 723, 729), (636, 724, 726, 638), (716, 725, 727, 718), (714, 723, 722, 713), (707, 734, 733, 706), (709, 736, 738, 711), (715, 735, 737, 717), (720, 714, 734, 731), (716, 736, 733, 713), (718, 717, 737, 738), (719, 721, 732, 739), (720, 731, 732, 721), (761, 743, 742, 760), (763, 745, 747, 765), (756, 740, 741, 757), (557, 398, 799, 820), (754, 753, 746, 747), (752, 745, 742, 749), (756, 750, 743, 740), (751, 744, 746, 753), (708, 751, 753, 710), (704, 707, 750, 756), (709, 752, 749, 706), (711, 710, 753, 754), (712, 705, 757, 755), (704, 756, 757, 705), (743, 750, 749, 742), (745, 752, 754, 747), (298, 763, 765, 340), (95, 761, 760, 336), (740, 758, 759, 741), (748, 741, 759, 766), (747, 746, 764, 765), (745, 763, 760, 742), (740, 743, 761, 758), (744, 762, 764, 746), (392, 396, 541, 521), (622, 606, 831, 830), (369, 512, 811, 778), (369, 398, 557, 512), (696, 633, 836, 835), (390, 400, 568, 550), (541, 396, 777, 816), (370, 402, 449, 503), (757, 741, 860, 859), (388, 404, 451, 584), (392, 521, 814, 802), (366, 407, 620, 577), (570, 577, 824, 823), (387, 409, 631, 613), (530, 394, 801, 815), (349, 410, 665, 496), (631, 624, 803, 834), (378, 412, 676, 656), (523, 521, 814, 813), (374, 414, 692, 647), (678, 685, 848, 847), (380, 416, 703, 685), (739, 732, 851, 858), (373, 419, 728, 640), (543, 550, 819, 818), (383, 421, 739, 719), (604, 597, 822, 829), (377, 423, 755, 712), (394, 392, 802, 801), (385, 425, 766, 748), (495, 496, 805, 804), (863, 767, 768, 769), (834, 803, 804, 805), (821, 806, 807, 808), (816, 809, 810, 811), (815, 812, 813, 814), (820, 817, 818, 819), (829, 822, 823, 824), (828, 825, 826, 827), (833, 830, 831, 832), (850, 835, 836, 837), (845, 838, 839, 840), (844, 841, 842, 843), (849, 846, 847, 848), (858, 851, 852, 853), (857, 854, 855, 856), (862, 859, 860, 861), (801, 802, 814, 815), (777, 778, 811, 816), (799, 800, 819, 820), (781, 782, 808, 821), (797, 798, 827, 864), (779, 780, 824, 829), (795, 796, 832, 833), (773, 774, 805, 834), (787, 788, 843, 844), (783, 784, 840, 845), (789, 790, 848, 849), (775, 776, 837, 850), (791, 792, 856, 857), (785, 786, 853, 858), (793, 794, 861, 862), (770, 863, 772, 771), (741, 748, 861, 860), (396, 369, 778, 777), (586, 584, 827, 826), (425, 348, 771, 772), (387, 613, 832, 796), (530, 532, 812, 815), (721, 719, 856, 855), (633, 640, 837, 836), (631, 409, 773, 834), (404, 366, 780, 779), (665, 667, 841, 844), (409, 349, 774, 773), (349, 496, 805, 774), (665, 410, 787, 844), (557, 559, 817, 820), (505, 503, 808, 807), (378, 656, 843, 788), (606, 613, 832, 831), (400, 370, 782, 781), (676, 412, 783, 845), (374, 647, 840, 784), (692, 414, 789, 849), (380, 685, 848, 790), (412, 374, 784, 783), (766, 425, 772, 863), (385, 748, 861, 794), (755, 423, 793, 862), (377, 712, 853, 786), (421, 377, 786, 785), (739, 421, 785, 858), (669, 649, 839, 838), (383, 719, 856, 792), (410, 378, 788, 787), (728, 730, 854, 857), (728, 419, 791, 857), (534, 514, 810, 809), (373, 640, 837, 776), (620, 622, 830, 833), (703, 416, 775, 850), (755, 757, 859, 862), (676, 669, 838, 845), (414, 380, 790, 789), (514, 512, 811, 810), (649, 647, 840, 839), (449, 402, 797, 864), (568, 561, 806, 821), (593, 595, 825, 828), (703, 696, 835, 850), (419, 383, 792, 791), (541, 534, 809, 816), (732, 705, 852, 851), (694, 678, 847, 846), (423, 385, 794, 793), (597, 570, 823, 822), (559, 543, 818, 817), (407, 387, 796, 795), (402, 388, 798, 797), (667, 658, 842, 841), (624, 495, 804, 803), (398, 390, 800, 799), (532, 523, 813, 812), (658, 656, 843, 842), (766, 759, 767, 863), (705, 712, 853, 852), (867, 870, 865), (868, 870, 867), (868, 866, 869), (866, 865, 869), (873, 876, 871), (874, 876, 873), (874, 872, 875), (872, 871, 875), (879, 878, 881), (880, 879, 881), (880, 882, 877), (877, 882, 878), (867, 865, 878, 879), (868, 869, 882, 880), (865, 870, 881, 878), (868, 867, 879, 880), (865, 866, 877, 878), (869, 865, 878, 882), (870, 868, 880, 881), (866, 868, 880, 877), (885, 884, 887), (886, 885, 887), (886, 888, 883), (883, 888, 884), (874, 875, 888, 886), (871, 876, 887, 884), (874, 873, 885, 886), (871, 872, 883, 884), (875, 871, 884, 888), (876, 874, 886, 887), (872, 874, 886, 883), (873, 871, 884, 885), (892, 893, 894, 891), (889, 896, 895, 890), (3, 136, 890, 895), (134, 3, 895, 896), (136, 135, 889, 890), (126, 127, 894, 893), (135, 134, 896, 889), (124, 125, 892, 891)])
_uv = me_cube.uv_layers.new(name='UVMap')
_uv.uv.foreach_set('vector', [0.0, 0.0, 0.0, 0.0, 0.0, 0.0, 0.0, 0.0, 0.0, 0.0, 0.0, 0.0, 0.0, 0.0, 0.0, 0.0, 0.0, 0.0, 0.0, 0.0, 0.0, 0.0, 0.0, 0.0, 0.0, 0.0, 0.0, 0.0, 0.0, 0.0, 0.0, 0.0, 0.0, 0.0, 0.0, 0.0, 0.0, 0.0, 0.0, 0.0, 0.0, 0.0, 0.0, 0.0, 0.0, 0.0, 0.0, 0.0, 0.0, 0.0, 0.0, 0.0, 0.0, 0.0, 0.0, 0.0, 0.0, 0.0, 0.0, 0.0, 0.0, 0.0, 0.0, 0.0, 0.0, 0.0, 0.0, 0.0, 0.0, 0.0, 0.0, 0.0, 0.0, 0.0, 0.0, 0.0, 0.0, 0.0, 0.0, 0.0, 0.0, 0.0, 0.0, 0.0, 0.0, 0.0, 0.0, 0.0, 0.0, 0.0, 0.0, 0.0, 0.0, 0.0, 0.0, 0.0, 0.0, 0.0, 0.0, 0.0, 0.0, 0.0, 0.0, 0.0, 0.0, 0.0, 0.0, 0.0, 0.0, 0.0, 0.0, 0.0, 0.0, 0.0, 0.0, 0.0, 0.0, 0.0, 0.0, 0.0, 0.0, 0.0, 0.0, 0.0, 0.0, 0.0, 0.0, 0.0, 0.0, 0.0, 0.0, 0.0, 0.0, 0.0, 0.0, 0.0, 0.0, 0.0, 0.0, 0.0, 0.0, 0.0, 0.0, 0.0, 0.0, 0.0, 0.0, 0.0, 0.0, 0.0, 0.0, 0.0, 0.0, 0.0, 0.0, 0.0, 0.0, 0.0, 0.0, 0.0, 0.0, 0.0, 0.0, 0.0, 0.0, 0.0, 0.0, 0.0, 0.0, 0.0, 0.0, 0.0, 0.0, 0.0, 0.0, 0.0, 0.0, 0.0, 0.0, 0.0, 0.0, 0.0, 0.0, 0.0, 0.0, 0.0, 0.0, 0.0, 0.0, 0.0, 0.0, 0.0, 0.0, 0.0, 0.0, 0.0, 0.0, 0.0, 0.0, 0.0, 0.0, 0.0, 0.0, 0.0, 0.0, 0.0, 0.0, 0.0, 0.0, 0.0, 0.0, 0.0, 0.0, 0.0, 0.0, 0.0, 0.0, 0.0, 0.0, 0.0, 0.0, 0.0, 0.0, 0.0, 0.0, 0.0, 0.0, 0.0, 0.0, 0.0, 0.0, 0.0, 0.0, 0.0, 0.0, 0.0, 0.0, 0.0, 0.0, 0.0, 0.0, 0.0, 0.0, 0.0, 0.0, 0.0, 0.0, 0.0, 0.0, 0.0, 0.0, 0.0, 0.0, 0.0, 0.0, 0.0, 0.0, 0.0, 0.0, 0.0, 0.0, 0.0, 0.0, 0.0, 0.0, 0.0, 0.0, 0.0, 0.0, 0.0, 0.0, 0.0, 0.0, 0.0, 0.0, 0.0, 0.0, 0.0, 0.0, 0.0, 0.0, 0.0, 0.0, 0.0, 0.0, 0.0, 0.0, 0.0, 0.0, 0.0, 0.0, 0.0, 0.0, 0.0, 0.0, 0.0, 0.0, 0.0, 0.0, 0.0, 0.0, 0.0, 0.0, 0.0, 0.0, 0.0, 0.0, 0.0, 0.0, 0.0, 0.0, 0.0, 0.0, 0.0, 0.0, 0.0, 0.0, 0.0, 0.0, 0.0, 0.0, 0.0, 0.0, 0.0, 0.0, 0.0, 0.0, 0.0, 0.0, 0.0, 0.0, 0.0, 0.0, 0.0, 0.0, 0.0, 0.0, 0.0, 0.0, 0.0, 0.0, 0.0, 0.0, 0.0, 0.0, 0.0, 0.0, 0.0, 0.0, 0.0, 0.0, 0.0, 0.0, 0.0, 0.0, 0.0, 0.0, 0.0, 0.0, 0.0, 0.0, 0.0, 0.0, 0.0, 0.0, 0.0, 0.0, 0.0, 0.0, 0.0, 0.0, 0.0, 0.0, 0.0, 0.0, 0.0, 0.0, 0.0, 0.0, 0.0, 0.0, 0.0, 0.0, 0.0, 0.0, 0.0, 0.0, 0.0, 0.0, 0.0, 0.0, 0.0, 0.0, 0.0, 0.0, 0.0, 0.0, 0.0, 0.0, 0.0, 0.0, 0.0, 0.0, 0.0, 0.0, 0.0, 0.0, 0.0, 0.0, 0.0, 0.0, 0.0, 0.0, 0.0, 0.0, 0.0, 0.0, 0.0, 0.0, 0.0, 0.0, 0.0, 0.0, 0.0, 0.0, 0.0, 0.0, 0.0, 0.0, 0.0, 0.0, 0.0, 0.0, 0.0, 0.0, 0.0, 0.0, 0.0, 0.0, 0.0, 0.0, 0.0, 0.0, 0.0, 0.0, 0.0, 0.0, 0.0, 0.0, 0.0, 0.0, 0.0, 0.0, 0.0, 0.0, 0.0, 0.0, 0.0, 0.0, 0.0, 0.0, 0.0, 0.0, 0.0, 0.0, 0.0, 0.0, 0.0, 0.0, 0.0, 0.0, 0.0, 0.0, 0.0, 0.0, 0.0, 0.0, 0.0, 0.0, 0.0, 0.0, 0.0, 0.0, 0.0, 0.0, 0.0, 0.0, 0.0, 0.0, 0.0, 0.0, 0.0, 0.0, 0.0, 0.0, 0.0, 0.0, 0.0, 0.0, 0.0, 0.0, 0.0, 0.0, 0.0, 0.0, 0.0, 0.0, 0.0, 0.0, 0.0, 0.0, 0.0, 0.0, 0.0, 0.0, 0.0, 0.0, 0.0, 0.0, 0.0, 0.0, 0.0, 0.0, 0.0, 0.0, 0.0, 0.0, 0.0, 0.0, 0.0, 0.0, 0.0, 0.0, 0.0, 0.0, 0.0, 0.0, 0.0, 0.0, 0.0, 0.0, 0.0, 0.0, 0.0, 0.0, 0.0, 0.0, 0.0, 0.0, 0.0, 0.0, 0.0, 0.0, 0.0, 0.0, 0.0, 0.0, 0.0, 0.0, 0.0, 0.0, 0.0, 0.0, 0.0, 0.0, 0.0, 0.0, 0.0, 0.0, 0.0, 0.0, 0.0, 0.0, 0.0, 0.0, 0.0, 0.0, 0.0, 0.0, 0.0, 0.0, 0.0, 0.0, 0.0, 0.0, 0.0, 0.0, 0.0, 0.0, 0.0, 0.0, 0.0, 0.0, 0.0, 0.0, 0.0, 0.0, 0.0, 0.0, 0.0, 0.0, 0.0, 0.0, 0.0, 0.0, 0.0, 0.0, 0.0, 0.0, 0.0, 0.0, 0.0, 0.0, 0.0, 0.0, 0.0, 0.0, 0.0, 0.0, 0.0, 0.0, 0.0, 0.0, 0.0, 0.0, 0.0, 0.0, 0.0, 0.0, 0.0, 0.0, 0.0, 0.0, 0.0, 0.0, 0.0, 0.0, 0.0, 0.0, 0.0, 0.0, 0.0, 0.0, 0.0, 0.0, 0.0, 0.0, 0.0, 0.0, 0.0, 0.0, 0.0, 0.0, 0.0, 0.0, 0.0, 0.0, 0.0, 0.0, 0.0, 0.0, 0.0, 0.0, 0.0, 0.0, 0.0, 0.0, 0.0, 0.0, 0.0, 0.0, 0.0, 0.0, 0.0, 0.0, 0.0, 0.0, 0.0, 0.0, 0.0, 0.0, 0.0, 0.0, 0.0, 0.0, 0.0, 0.0, 0.0, 0.0, 0.0, 0.0, 0.0, 0.0, 0.0, 0.0, 0.0, 0.375, 0.75, 0.0, 0.0, 0.0, 0.0, 0.0, 0.0, 0.625, 0.75, 0.0, 0.0, 0.0, 0.0, 0.0, 0.0, 0.0, 0.0, 0.0, 0.0, 0.0, 0.0, 0.0, 0.0, 0.0, 0.0, 0.0, 0.0, 0.0, 0.0, 0.0, 0.0, 0.0, 0.0, 0.0, 0.0, 0.0, 0.0, 0.0, 0.0, 0.0, 0.0, 0.0, 0.0, 0.0, 0.0, 0.0, 0.0, 0.0, 0.0, 0.0, 0.0, 0.0, 0.0, 0.0, 0.0, 0.0, 0.0, 0.0, 0.0, 0.0, 0.0, 0.0, 0.0, 0.0, 0.0, 0.0, 0.0, 0.0, 0.0, 0.0, 0.0, 0.0, 0.0, 0.0, 0.0, 0.0, 0.0, 0.0, 0.0, 0.0, 0.0, 0.0, 0.0, 0.0, 0.0, 0.0, 0.0, 0.0, 0.0, 0.0, 0.0, 0.0, 0.0, 0.0, 0.0, 0.0, 0.0, 0.0, 0.0, 0.0, 0.0, 0.0, 0.0, 0.0, 0.0, 0.0, 0.0, 0.0, 0.0, 0.0, 0.0, 0.0, 0.0, 0.0, 0.0, 0.0, 0.0, 0.0, 0.0, 0.0, 0.0, 0.0, 0.0, 0.0, 0.0, 0.0, 0.0, 0.0, 0.0, 0.0, 0.0, 0.0, 0.0, 0.0, 0.0, 0.0, 0.0, 0.0, 0.0, 0.0, 0.0, 0.0, 0.0, 0.0, 0.0, 0.0, 0.0, 0.0, 0.0, 0.0, 0.0, 0.0, 0.0, 0.0, 0.0, 0.0, 0.0, 0.0, 0.0, 0.0, 0.0, 0.0, 0.0, 0.0, 0.0, 0.0, 0.0, 0.0, 0.0, 0.0, 0.0, 0.0, 0.0, 0.0, 0.0, 0.0, 0.0, 0.0, 0.0, 0.0, 0.0, 0.0, 0.0, 0.0, 0.0, 0.0, 0.0, 0.0, 0.0, 0.0, 0.0, 0.0, 0.0, 0.0, 0.0, 0.0, 0.0, 0.0, 0.0, 0.375, 0.75, 0.0, 0.0, 0.0, 0.0, 0.0, 0.0, 0.0, 0.0, 0.0, 0.0, 0.0, 0.0, 0.0, 0.0, 0.0, 0.0, 0.0, 0.0, 0.0, 0.0, 0.0, 0.0, 0.0, 0.0, 0.0, 0.0, 0.0, 0.0, 0.0, 0.0, 0.0, 0.0, 0.0, 0.0, 0.0, 0.0, 0.0, 0.0, 0.0, 0.0, 0.0, 0.0, 0.0, 0.0, 0.0, 0.0, 0.0, 0.0, 0.0, 0.0, 0.0, 0.0, 0.0, 0.0, 0.0, 0.0, 0.0, 0.0, 0.0, 0.0, 0.0, 0.0, 0.0, 0.0, 0.0, 0.0, 0.0, 0.0, 0.0, 0.0, 0.0, 0.0, 0.0, 0.0, 0.0, 0.0, 0.0, 0.0, 0.0, 0.0, 0.0, 0.0, 0.0, 0.0, 0.0, 0.0, 0.0, 0.0, 0.0, 0.0, 0.0, 0.0, 0.0, 0.0, 0.0, 0.0, 0.0, 0.0, 0.0, 0.0, 0.0, 0.0, 0.0, 0.0, 0.0, 0.0, 0.0, 0.0, 0.0, 0.0, 0.0, 0.0, 0.0, 0.0, 0.0, 0.0, 0.0, 0.0, 0.0, 0.0, 0.0, 0.0, 0.0, 0.0, 0.0, 0.0, 0.0, 0.0, 0.0, 0.0, 0.0, 0.0, 0.0, 0.0, 0.0, 0.0, 0.0, 0.0, 0.0, 0.0, 0.0, 0.0, 0.0, 0.0, 0.0, 0.0, 0.0, 0.0, 0.0, 0.0, 0.0, 0.0, 0.0, 0.0, 0.0, 0.0, 0.0, 0.0, 0.0, 0.0, 0.0, 0.0, 0.0, 0.0, 0.0, 0.0, 0.0, 0.0, 0.0, 0.0, 0.0, 0.0, 0.0, 0.0, 0.0, 0.0, 0.0, 0.0, 0.0, 0.0, 0.0, 0.0, 0.0, 0.0, 0.0, 0.0, 0.0, 0.0, 0.0, 0.0, 0.0, 0.0, 0.0, 0.0, 0.0, 0.0, 0.0, 0.0, 0.0, 0.0, 0.0, 0.0, 0.0, 0.0, 0.0, 0.0, 0.0, 0.0, 0.0, 0.0, 0.0, 0.0, 0.0, 0.0, 0.0, 0.0, 0.0, 0.0, 0.0, 0.0, 0.0, 0.0, 0.0, 0.0, 0.0, 0.0, 0.0, 0.0, 0.0, 0.0, 0.0, 0.0, 0.0, 0.0, 0.0, 0.0, 0.0, 0.0, 0.0, 0.0, 0.0, 0.0, 0.0, 0.0, 0.0, 0.0, 0.0, 0.0, 0.0, 0.0, 0.0, 0.0, 0.0, 0.0, 0.0, 0.0, 0.0, 0.0, 0.0, 0.0, 0.0, 0.0, 0.0, 0.0, 0.0, 0.0, 0.0, 0.0, 0.0, 0.0, 0.0, 0.0, 0.0, 0.0, 0.0, 0.0, 0.0, 0.0, 0.0, 0.0, 0.0, 0.0, 0.0, 0.0, 0.0, 0.0, 0.0, 0.0, 0.0, 0.0, 0.0, 0.0, 0.0, 0.0, 0.0, 0.0, 0.0, 0.0, 0.0, 0.0, 0.0, 0.0, 0.0, 0.0, 0.0, 0.0, 0.0, 0.0, 0.0, 0.0, 0.0, 0.0, 0.0, 0.0, 0.0, 0.0, 0.0, 0.0, 0.0, 0.0, 0.0, 0.0, 0.0, 0.0, 0.0, 0.0, 0.0, 0.0, 0.0, 0.0, 0.0, 0.0, 0.0, 0.0, 0.0, 0.0, 0.0, 0.0, 0.0, 0.0, 0.0, 0.0, 0.0, 0.0, 0.0, 0.0, 0.0, 0.0, 0.0, 0.0, 0.0, 0.0, 0.0, 0.0, 0.0, 0.0, 0.625, 0.75, 0.0, 0.0, 0.0, 0.0, 0.0, 0.0, 0.0, 0.0, 0.0, 0.0, 0.0, 0.0, 0.0, 0.0, 0.0, 0.0, 0.0, 0.0, 0.0, 0.0, 0.0, 0.0, 0.0, 0.0, 0.0, 0.0, 0.0, 0.0, 0.0, 0.0, 0.0, 0.0, 0.0, 0.0, 0.0, 0.0, 0.0, 0.0, 0.0, 0.0, 0.0, 0.0, 0.0, 0.0, 0.0, 0.0, 0.0, 0.0, 0.0, 0.0, 0.0, 0.0, 0.0, 0.0, 0.0, 0.0, 0.0, 0.0, 0.0, 0.0, 0.0, 0.0, 0.0, 0.0, 0.0, 0.0, 0.0, 0.0, 0.0, 0.0, 0.625, 0.75, 0.0, 0.0, 0.0, 0.0, 0.0, 0.0, 0.0, 0.0, 0.0, 0.0, 0.0, 0.0, 0.0, 0.0, 0.0, 0.0, 0.0, 0.0, 0.0, 0.0, 0.0, 0.0, 0.0, 0.0, 0.0, 0.0, 0.0, 0.0, 0.0, 0.0, 0.0, 0.0, 0.0, 0.0, 0.0, 0.0, 0.0, 0.0, 0.0, 0.0, 0.0, 0.0, 0.0, 0.0, 0.0, 0.0, 0.0, 0.0, 0.0, 0.0, 0.0, 0.0, 0.0, 0.0, 0.0, 0.0, 0.0, 0.0, 0.0, 0.0, 0.0, 0.0, 0.0, 0.0, 0.0, 0.0, 0.0, 0.0, 0.0, 0.0, 0.0, 0.0, 0.0, 0.0, 0.0, 0.0, 0.0, 0.0, 0.0, 0.0, 0.0, 0.0, 0.0, 0.0, 0.0, 0.0, 0.0, 0.0, 0.0, 0.0, 0.0, 0.0, 0.0, 0.0, 0.0, 0.0, 0.0, 0.0, 0.0, 0.0, 0.0, 0.0, 0.0, 0.0, 0.0, 0.0, 0.0, 0.0, 0.0, 0.0, 0.0, 0.0, 0.0, 0.0, 0.0, 0.0, 0.0, 0.0, 0.0, 0.0, 0.0, 0.0, 0.0, 0.0, 0.0, 0.0, 0.0, 0.0, 0.0, 0.0, 0.0, 0.0, 0.0, 0.0, 0.0, 0.0, 0.0, 0.0, 0.0, 0.0, 0.0, 0.0, 0.0, 0.0, 0.0, 0.0, 0.0, 0.0, 0.0, 0.0, 0.0, 0.0, 0.0, 0.0, 0.0, 0.0, 0.0, 0.0, 0.0, 0.0, 0.0, 0.0, 0.0, 0.0, 0.0, 0.0, 0.0, 0.0, 0.0, 0.0, 0.0, 0.0, 0.0, 0.0, 0.0, 0.0, 0.0, 0.0, 0.0, 0.0, 0.0, 0.0, 0.0, 0.0, 0.0, 0.0, 0.0, 0.0, 0.0, 0.0, 0.0, 0.0, 0.0, 0.0, 0.0, 0.0, 0.0, 0.0, 0.0, 0.0, 0.0, 0.0, 0.0, 0.0, 0.0, 0.0, 0.0, 0.0, 0.0, 0.0, 0.0, 0.0, 0.0, 0.0, 0.0, 0.0, 0.0, 0.0, 0.0, 0.0, 0.0, 0.0, 0.0, 0.0, 0.0, 0.0, 0.0, 0.0, 0.0, 0.0, 0.0, 0.0, 0.0, 0.0, 0.0, 0.0, 0.0, 0.0, 0.0, 0.0, 0.0, 0.0, 0.0, 0.0, 0.0, 0.0, 0.0, 0.0, 0.0, 0.0, 0.0, 0.0, 0.0, 0.0, 0.0, 0.0, 0.0, 0.0, 0.0, 0.0, 0.0, 0.0, 0.0, 0.0, 0.0, 0.0, 0.0, 0.0, 0.0, 0.0, 0.0, 0.0, 0.0, 0.0, 0.0, 0.0, 0.0, 0.0, 0.0, 0.0, 0.0, 0.0, 0.0, 0.0, 0.0, 0.0, 0.0, 0.0, 0.0, 0.0, 0.0, 0.0, 0.0, 0.0, 0.0, 0.0, 0.0, 0.0, 0.0, 0.0, 0.0, 0.0, 0.0, 0.0, 0.0, 0.0, 0.0, 0.0, 0.0, 0.0, 0.0, 0.0, 0.0, 0.0, 0.0, 0.0, 0.0, 0.0, 0.0, 0.0, 0.0, 0.0, 0.0, 0.0, 0.0, 0.0, 0.0, 0.0, 0.0, 0.0, 0.0, 0.0, 0.0, 0.0, 0.0, 0.0, 0.0, 0.0, 0.0, 0.0, 0.0, 0.0, 0.0, 0.0, 0.0, 0.0, 0.0, 0.0, 0.0, 0.0, 0.0, 0.0, 0.0, 0.0, 0.0, 0.0, 0.0, 0.0, 0.0, 0.0, 0.0, 0.0, 0.0, 0.0, 0.0, 0.0, 0.0, 0.0, 0.0, 0.0, 0.0, 0.0, 0.0, 0.0, 0.0, 0.0, 0.0, 0.0, 0.0, 0.0, 0.0, 0.0, 0.0, 0.0, 0.0, 0.0, 0.0, 0.0, 0.0, 0.0, 0.0, 0.0, 0.0, 0.0, 0.0, 0.0, 0.0, 0.0, 0.0, 0.0, 0.0, 0.0, 0.0, 0.0, 0.0, 0.0, 0.0, 0.0, 0.0, 0.0, 0.0, 0.0, 0.0, 0.0, 0.0, 0.0, 0.0, 0.0, 0.0, 0.0, 0.0, 0.0, 0.0, 0.0, 0.0, 0.0, 0.0, 0.0, 0.0, 0.0, 0.0, 0.0, 0.0, 0.0, 0.0, 0.0, 0.0, 0.0, 0.0, 0.0, 0.0, 0.0, 0.0, 0.0, 0.0, 0.0, 0.0, 0.0, 0.0, 0.0, 0.0, 0.0, 0.0, 0.0, 0.0, 0.0, 0.0, 0.0, 0.0, 0.0, 0.0, 0.0, 0.0, 0.0, 0.0, 0.0, 0.0, 0.0, 0.0, 0.0, 0.0, 0.0, 0.0, 0.0, 0.0, 0.0, 0.0, 0.0, 0.0, 0.0, 0.0, 0.0, 0.0, 0.0, 0.0, 0.0, 0.0, 0.0, 0.0, 0.0, 0.0, 0.0, 0.0, 0.0, 0.0, 0.0, 0.0, 0.0, 0.0, 0.0, 0.0, 0.0, 0.0, 0.0, 0.0, 0.0, 0.0, 0.0, 0.0, 0.0, 0.0, 0.0, 0.0, 0.0, 0.0, 0.0, 0.0, 0.0, 0.0, 0.0, 0.0, 0.0, 0.0, 0.0, 0.0, 0.0, 0.0, 0.0, 0.0, 0.0, 0.0, 0.0, 0.0, 0.0, 0.0, 0.0, 0.0, 0.0, 0.0, 0.0, 0.0, 0.0, 0.0, 0.0, 0.0, 0.0, 0.0, 0.0, 0.0, 0.0, 0.0, 0.0, 0.0, 0.0, 0.0, 0.0, 0.0, 0.0, 0.0, 0.0, 0.0, 0.0, 0.0, 0.0, 0.0, 0.0, 0.0, 0.0, 0.0, 0.0, 0.0, 0.0, 0.0, 0.0, 0.0, 0.0, 0.0, 0.0, 0.0, 0.0, 0.0, 0.0, 0.0, 0.0, 0.0, 0.0, 0.0, 0.0, 0.0, 0.0, 0.0, 0.0, 0.0, 0.0, 0.0, 0.0, 0.0, 0.0, 0.0, 0.0, 0.0, 0.0, 0.0, 0.0, 0.0, 0.0, 0.0, 0.0, 0.0, 0.0, 0.0, 0.0, 0.0, 0.0, 0.0, 0.0, 0.0, 0.0, 0.0, 0.0, 0.0, 0.0, 0.0, 0.0, 0.0, 0.0, 0.0, 0.0, 0.0, 0.0, 0.0, 0.0, 0.0, 0.0, 0.0, 0.0, 0.0, 0.0, 0.0, 0.0, 0.0, 0.0, 0.0, 0.0, 0.0, 0.0, 0.0, 0.0, 0.0, 0.0, 0.0, 0.0, 0.0, 0.0, 0.0, 0.0, 0.0, 0.0, 0.0, 0.0, 0.0, 0.0, 0.0, 0.0, 0.0, 0.0, 0.0, 0.0, 0.0, 0.0, 0.0, 0.0, 0.0, 0.0, 0.0, 0.0, 0.0, 0.0, 0.0, 0.0, 0.0, 0.0, 0.0, 0.0, 0.0, 0.0, 0.0, 0.0, 0.0, 0.0, 0.0, 0.0, 0.0, 0.0, 0.0, 0.0, 0.0, 0.0, 0.0, 0.0, 0.0, 0.0, 0.0, 0.0, 0.0, 0.0, 0.0, 0.0, 0.0, 0.0, 0.0, 0.0, 0.0, 0.0, 0.0, 0.0, 0.0, 0.0, 0.0, 0.0, 0.0, 0.0, 0.0, 0.0, 0.0, 0.0, 0.0, 0.0, 0.0, 0.0, 0.0, 0.0, 0.0, 0.0, 0.0, 0.0, 0.0, 0.0, 0.0, 0.0, 0.0, 0.0, 0.0, 0.0, 0.0, 0.0, 0.0, 0.0, 0.0, 0.0, 0.625, 0.75, 0.0, 0.0, 0.0, 0.0, 0.0, 0.0, 0.0, 0.0, 0.0, 0.0, 0.0, 0.0, 0.0, 0.0, 0.375, 0.75, 0.0, 0.0, 0.0, 0.0, 0.0, 0.0, 0.0, 0.0, 0.0, 0.0, 0.0, 0.0, 0.0, 0.0, 0.0, 0.0, 0.0, 0.0, 0.0, 0.0, 0.0, 0.0, 0.0, 0.0, 0.0, 0.0, 0.0, 0.0, 0.0, 0.0, 0.0, 0.0, 0.0, 0.0, 0.0, 0.0, 0.0, 0.0, 0.0, 0.0, 0.0, 0.0, 0.0, 0.0, 0.0, 0.0, 0.0, 0.0, 0.0, 0.0, 0.0, 0.0, 0.0, 0.0, 0.0, 0.0, 0.0, 0.0, 0.0, 0.0, 0.0, 0.0, 0.0, 0.0, 0.0, 0.0, 0.0, 0.0, 0.0, 0.0, 0.0, 0.0, 0.0, 0.0, 0.0, 0.0, 0.0, 0.0, 0.0, 0.0, 0.0, 0.0, 0.0, 0.0, 0.0, 0.0, 0.0, 0.0, 0.0, 0.0, 0.0, 0.0, 0.0, 0.0, 0.0, 0.0, 0.0, 0.0, 0.0, 0.0, 0.0, 0.0, 0.0, 0.0, 0.0, 0.0, 0.0, 0.0, 0.0, 0.0, 0.0, 0.0, 0.0, 0.0, 0.0, 0.0, 0.0, 0.0, 0.0, 0.0, 0.0, 0.0, 0.0, 0.0, 0.0, 0.0, 0.0, 0.0, 0.0, 0.0, 0.0, 0.0, 0.0, 0.0, 0.0, 0.0, 0.0, 0.0, 0.0, 0.0, 0.0, 0.0, 0.0, 0.0, 0.0, 0.0, 0.0, 0.0, 0.0, 0.0, 0.0, 0.0, 0.0, 0.0, 0.0, 0.0, 0.0, 0.0, 0.0, 0.0, 0.0, 0.0, 0.0, 0.0, 0.0, 0.0, 0.0, 0.0, 0.0, 0.0, 0.0, 0.0, 0.0, 0.0, 0.0, 0.0, 0.0, 0.0, 0.0, 0.0, 0.0, 0.0, 0.0, 0.0, 0.0, 0.0, 0.0, 0.0, 0.0, 0.0, 0.0, 0.0, 0.0, 0.0, 0.0, 0.0, 0.0, 0.0, 0.0, 0.0, 0.0, 0.0, 0.0, 0.0, 0.0, 0.0, 0.0, 0.0, 0.0, 0.0, 0.0, 0.0, 0.0, 0.0, 0.0, 0.0, 0.0, 0.0, 0.0, 0.0, 0.0, 0.0, 0.0, 0.0, 0.0, 0.0, 0.0, 0.0, 0.0, 0.0, 0.0, 0.0, 0.0, 0.0, 0.0, 0.0, 0.0, 0.0, 0.0, 0.0, 0.0, 0.0, 0.0, 0.0, 0.0, 0.0, 0.0, 0.0, 0.0, 0.0, 0.0, 0.0, 0.0, 0.0, 0.0, 0.0, 0.0, 0.0, 0.0, 0.0, 0.0, 0.0, 0.0, 0.0, 0.0, 0.0, 0.0, 0.0, 0.0, 0.0, 0.0, 0.0, 0.0, 0.0, 0.0, 0.0, 0.0, 0.0, 0.0, 0.0, 0.0, 0.0, 0.0, 0.0, 0.0, 0.0, 0.0, 0.0, 0.0, 0.0, 0.0, 0.0, 0.0, 0.0, 0.0, 0.0, 0.0, 0.0, 0.0, 0.0, 0.0, 0.0, 0.0, 0.0, 0.0, 0.0, 0.0, 0.0, 0.0, 0.0, 0.0, 0.0, 0.0, 0.0, 0.0, 0.0, 0.0, 0.0, 0.0, 0.0, 0.0, 0.0, 0.0, 0.0, 0.0, 0.0, 0.0, 0.0, 0.0, 0.0, 0.0, 0.0, 0.0, 0.0, 0.0, 0.0, 0.0, 0.0, 0.0, 0.0, 0.0, 0.0, 0.0, 0.0, 0.0, 0.0, 0.0, 0.0, 0.0, 0.0, 0.0, 0.0, 0.0, 0.0, 0.0, 0.0, 0.0, 0.0, 0.0, 0.0, 0.0, 0.0, 0.0, 0.0, 0.0, 0.0, 0.0, 0.0, 0.0, 0.0, 0.0, 0.0, 0.0, 0.0, 0.0, 0.0, 0.0, 0.0, 0.0, 0.0, 0.0, 0.0, 0.0, 0.0, 0.0, 0.0, 0.0, 0.0, 0.0, 0.0, 0.0, 0.0, 0.0, 0.0, 0.0, 0.0, 0.0, 0.0, 0.0, 0.0, 0.0, 0.0, 0.0, 0.0, 0.0, 0.0, 0.0, 0.0, 0.0, 0.0, 0.0, 0.0, 0.0, 0.0, 0.0, 0.0, 0.0, 0.0, 0.0, 0.0, 0.0, 0.0, 0.0, 0.0, 0.0, 0.0, 0.0, 0.0, 0.0, 0.0, 0.0, 0.0, 0.0, 0.0, 0.0, 0.0, 0.0, 0.0, 0.0, 0.0, 0.0, 0.0, 0.0, 0.0, 0.0, 0.0, 0.0, 0.0, 0.0, 0.0, 0.0, 0.0, 0.0, 0.0, 0.0, 0.0, 0.0, 0.0, 0.0, 0.0, 0.0, 0.0, 0.0, 0.0, 0.0, 0.0, 0.0, 0.0, 0.0, 0.0, 0.0, 0.0, 0.0, 0.0, 0.0, 0.0, 0.0, 0.0, 0.0, 0.0, 0.0, 0.0, 0.0, 0.0, 0.0, 0.0, 0.0, 0.0, 0.0, 0.0, 0.0, 0.0, 0.0, 0.0, 0.0, 0.0, 0.0, 0.0, 0.0, 0.0, 0.0, 0.0, 0.0, 0.0, 0.0, 0.0, 0.0, 0.0, 0.0, 0.0, 0.0, 0.0, 0.0, 0.0, 0.0, 0.0, 0.0, 0.0, 0.0, 0.0, 0.0, 0.0, 0.0, 0.0, 0.0, 0.0, 0.0, 0.0, 0.0, 0.0, 0.0, 0.0, 0.0, 0.0, 0.0, 0.0, 0.0, 0.0, 0.0, 0.0, 0.0, 0.0, 0.0, 0.0, 0.0, 0.0, 0.0, 0.0, 0.0, 0.0, 0.0, 0.0, 0.0, 0.0, 0.0, 0.0, 0.0, 0.0, 0.0, 0.0, 0.0, 0.0, 0.0, 0.0, 0.0, 0.0, 0.0, 0.0, 0.0, 0.0, 0.0, 0.0, 0.0, 0.0, 0.0, 0.0, 0.0, 0.0, 0.0, 0.0, 0.0, 0.0, 0.0, 0.0, 0.0, 0.0, 0.0, 0.0, 0.0, 0.0, 0.0, 0.0, 0.0, 0.0, 0.0, 0.0, 0.0, 0.0, 0.0, 0.0, 0.0, 0.0, 0.0, 0.0, 0.0, 0.0, 0.0, 0.0, 0.0, 0.0, 0.0, 0.0, 0.0, 0.0, 0.0, 0.0, 0.0, 0.0, 0.0, 0.0, 0.0, 0.0, 0.0, 0.0, 0.0, 0.0, 0.0, 0.0, 0.0, 0.0, 0.0, 0.0, 0.0, 0.0, 0.0, 0.0, 0.0, 0.0, 0.0, 0.0, 0.0, 0.0, 0.0, 0.0, 0.0, 0.0, 0.0, 0.0, 0.0, 0.0, 0.0, 0.0, 0.0, 0.0, 0.0, 0.0, 0.0, 0.0, 0.0, 0.0, 0.0, 0.0, 0.0, 0.0, 0.0, 0.0, 0.0, 0.0, 0.0, 0.0, 0.0, 0.0, 0.0, 0.0, 0.0, 0.0, 0.0, 0.0, 0.0, 0.0, 0.0, 0.0, 0.0, 0.0, 0.0, 0.0, 0.0, 0.0, 0.0, 0.0, 0.0, 0.0, 0.0, 0.0, 0.0, 0.0, 0.0, 0.0, 0.0, 0.0, 0.0, 0.0, 0.0, 0.0, 0.0, 0.0, 0.0, 0.0, 0.0, 0.0, 0.0, 0.0, 0.0, 0.0, 0.0, 0.0, 0.0, 0.0, 0.0, 0.0, 0.0, 0.0, 0.0, 0.0, 0.0, 0.0, 0.0, 0.0, 0.0, 0.0, 0.0, 0.0, 0.0, 0.0, 0.0, 0.0, 0.0, 0.0, 0.0, 0.0, 0.0, 0.0, 0.0, 0.0, 0.0, 0.0, 0.0, 0.0, 0.0, 0.0, 0.0, 0.0, 0.0, 0.0, 0.0, 0.0, 0.0, 0.0, 0.0, 0.0, 0.0, 0.0, 0.0, 0.0, 0.0, 0.0, 0.0, 0.0, 0.0, 0.0, 0.0, 0.0, 0.0, 0.0, 0.0, 0.0, 0.0, 0.0, 0.0, 0.0, 0.0, 0.0, 0.0, 0.0, 0.0, 0.0, 0.0, 0.0, 0.0, 0.0, 0.0, 0.0, 0.0, 0.0, 0.0, 0.0, 0.0, 0.0, 0.0, 0.0, 0.0, 0.0, 0.0, 0.0, 0.0, 0.0, 0.0, 0.0, 0.0, 0.0, 0.0, 0.0, 0.0, 0.0, 0.0, 0.0, 0.0, 0.0, 0.0, 0.0, 0.0, 0.0, 0.0, 0.0, 0.0, 0.0, 0.0, 0.0, 0.0, 0.0, 0.0, 0.0, 0.0, 0.0, 0.0, 0.0, 0.0, 0.0, 0.0, 0.0, 0.0, 0.0, 0.0, 0.0, 0.0, 0.0, 0.0, 0.0, 0.0, 0.0, 0.0, 0.0, 0.0, 0.0, 0.0, 0.0, 0.0, 0.0, 0.0, 0.0, 0.0, 0.0, 0.0, 0.0, 0.0, 0.0, 0.0, 0.0, 0.0, 0.0, 0.0, 0.0, 0.0, 0.0, 0.0, 0.0, 0.0, 0.0, 0.0, 0.0, 0.0, 0.0, 0.0, 0.0, 0.0, 0.0, 0.0, 0.0, 0.0, 0.0, 0.0, 0.0, 0.0, 0.0, 0.0, 0.0, 0.0, 0.0, 0.0, 0.0, 0.0, 0.0, 0.0, 0.0, 0.0, 0.0, 0.0, 0.0, 0.0, 0.0, 0.0, 0.0, 0.0, 0.0, 0.0, 0.0, 0.0, 0.0, 0.0, 0.0, 0.0, 0.0, 0.0, 0.0, 0.0, 0.0, 0.0, 0.0, 0.0, 0.0, 0.0, 0.0, 0.0, 0.0, 0.0, 0.0, 0.0, 0.0, 0.0, 0.0, 0.0, 0.0, 0.0, 0.0, 0.0, 0.0, 0.0, 0.0, 0.0, 0.0, 0.0, 0.0, 0.0, 0.0, 0.0, 0.0, 0.0, 0.0, 0.0, 0.0, 0.0, 0.0, 0.0, 0.0, 0.0, 0.0, 0.0, 0.0, 0.0, 0.0, 0.0, 0.0, 0.0, 0.0, 0.0, 0.0, 0.0, 0.0, 0.0, 0.0, 0.0, 0.0, 0.0, 0.0, 0.0, 0.0, 0.0, 0.0, 0.0, 0.0, 0.0, 0.0, 0.0, 0.0, 0.0, 0.0, 0.0, 0.0, 0.0, 0.0, 0.0, 0.0, 0.0, 0.0, 0.0, 0.0, 0.0, 0.0, 0.0, 0.0, 0.0, 0.0, 0.0, 0.0, 0.0, 0.0, 0.0, 0.0, 0.0, 0.0, 0.0, 0.0, 0.0, 0.0, 0.0, 0.0, 0.0, 0.0, 0.0, 0.0, 0.0, 0.0, 0.0, 0.0, 0.0, 0.0, 0.0, 0.0, 0.0, 0.0, 0.0, 0.0, 0.0, 0.0, 0.0, 0.0, 0.0, 0.0, 0.0, 0.0, 0.0, 0.0, 0.0, 0.0, 0.0, 0.0, 0.0, 0.0, 0.0, 0.0, 0.0, 0.0, 0.0, 0.0, 0.0, 0.0, 0.0, 0.0, 0.0, 0.0, 0.0, 0.0, 0.0, 0.0, 0.0, 0.0, 0.0, 0.0, 0.0, 0.0, 0.0, 0.0, 0.0, 0.0, 0.0, 0.0, 0.0, 0.0, 0.0, 0.0, 0.0, 0.0, 0.0, 0.0, 0.0, 0.0, 0.0, 0.0, 0.0, 0.0, 0.0, 0.0, 0.0, 0.0, 0.0, 0.0, 0.0, 0.0, 0.0, 0.0, 0.0, 0.0, 0.0, 0.0, 0.0, 0.0, 0.0, 0.0, 0.0, 0.0, 0.0, 0.0, 0.0, 0.0, 0.0, 0.0, 0.0, 0.0, 0.0, 0.0, 0.0, 0.0, 0.0, 0.0, 0.0, 0.0, 0.0, 0.0, 0.0, 0.0, 0.0, 0.0, 0.0, 0.0, 0.0, 0.0, 0.0, 0.0, 0.0, 0.0, 0.0, 0.0, 0.0, 0.0, 0.0, 0.0, 0.0, 0.0, 0.0, 0.0, 0.0, 0.0, 0.0, 0.0, 0.0, 0.0, 0.0, 0.0, 0.0, 0.0, 0.0, 0.0, 0.0, 0.0, 0.0, 0.0, 0.0, 0.0, 0.0, 0.0, 0.0, 0.0, 0.0, 0.0, 0.0, 0.0, 0.0, 0.0, 0.0, 0.0, 0.0, 0.0, 0.0, 0.0, 0.0, 0.0, 0.0, 0.0, 0.0, 0.0, 0.0, 0.0, 0.0, 0.0, 0.0, 0.0, 0.0, 0.0, 0.0, 0.0, 0.0, 0.0, 0.0, 0.0, 0.0, 0.0, 0.0, 0.0, 0.0, 0.0, 0.0, 0.0, 0.0, 0.0, 0.0, 0.0, 0.0, 0.0, 0.0, 0.0, 0.0, 0.0, 0.0, 0.0, 0.0, 0.0, 0.0, 0.0, 0.0, 0.0, 0.0, 0.0, 0.0, 0.0, 0.0, 0.0, 0.0, 0.0, 0.0, 0.0, 0.0, 0.0, 0.0, 0.0, 0.0, 0.0, 0.0, 0.0, 0.0, 0.0, 0.0, 0.0, 0.0, 0.0, 0.0, 0.0, 0.0, 0.0, 0.0, 0.0, 0.0, 0.0, 0.0, 0.0, 0.0, 0.0, 0.0, 0.0, 0.0, 0.0, 0.0, 0.0, 0.0, 0.0, 0.0, 0.0, 0.0, 0.0, 0.0, 0.0, 0.0, 0.0, 0.0, 0.0, 0.0, 0.0, 0.0, 0.0, 0.0, 0.0, 0.0, 0.0, 0.0, 0.0, 0.0, 0.0, 0.0, 0.0, 0.0, 0.0, 0.0, 0.0, 0.0, 0.0, 0.0, 0.0, 0.0, 0.0, 0.0, 0.0, 0.0, 0.0, 0.0, 0.0, 0.0, 0.0, 0.0, 0.0, 0.0, 0.0, 0.0, 0.0, 0.0, 0.0, 0.0, 0.0, 0.0, 0.0, 0.0, 0.0, 0.0, 0.0, 0.0, 0.0, 0.0, 0.0, 0.0, 0.0, 0.0, 0.0, 0.0, 0.0, 0.0, 0.0, 0.0, 0.0, 0.0, 0.0, 0.0, 0.0, 0.0, 0.0, 0.0, 0.0, 0.0, 0.0, 0.0, 0.0, 0.0, 0.0, 0.0, 0.0, 0.0, 0.0, 0.0, 0.0, 0.0, 0.0, 0.0, 0.0, 0.0, 0.0, 0.0, 0.0, 0.0, 0.0, 0.0, 0.0, 0.0, 0.0, 0.0, 0.0, 0.0, 0.0, 0.0, 0.0, 0.0, 0.0, 0.0, 0.0, 0.0, 0.0, 0.0, 0.0, 0.0, 0.0, 0.0, 0.0, 0.0, 0.0, 0.0, 0.0, 0.0, 0.0, 0.0, 0.0, 0.0, 0.0, 0.0, 0.0, 0.0, 0.0, 0.0, 0.0, 0.0, 0.0, 0.0, 0.0, 0.0, 0.0, 0.0, 0.0, 0.0, 0.0, 0.0, 0.0, 0.0, 0.0, 0.0, 0.0, 0.0, 0.0, 0.0, 0.0, 0.0, 0.0, 0.0, 0.0, 0.0, 0.0, 0.0, 0.0, 0.0, 0.0, 0.0, 0.0, 0.0, 0.0, 0.0, 0.0, 0.0, 0.0, 0.0, 0.0, 0.0, 0.0, 0.0, 0.0, 0.0, 0.0, 0.0, 0.0, 0.0, 0.0, 0.0, 0.0, 0.0, 0.0, 0.0, 0.0, 0.0, 0.0, 0.0, 0.0, 0.0, 0.0, 0.0, 0.0, 0.0, 0.0, 0.0, 0.0, 0.0, 0.0, 0.0, 0.0, 0.0, 0.0, 0.0, 0.0, 0.0, 0.0, 0.0, 0.0, 0.0, 0.0, 0.0, 0.0, 0.0, 0.0, 0.0, 0.0, 0.0, 0.0, 0.0, 0.0, 0.0, 0.0, 0.0, 0.0, 0.0, 0.0, 0.0, 0.0, 0.0, 0.0, 0.0, 0.0, 0.0, 0.0, 0.0, 0.0, 0.0, 0.0, 0.0, 0.0, 0.0, 0.0, 0.0, 0.0, 0.0, 0.0, 0.0, 0.0, 0.0, 0.0, 0.0, 0.0, 0.0, 0.0, 0.0, 0.0, 0.0, 0.0, 0.0, 0.0, 0.0, 0.0, 0.0, 0.0, 0.0, 0.0, 0.0, 0.0, 0.0, 0.0, 0.0, 0.0, 0.0, 0.0, 0.0, 0.0, 0.0, 0.0, 0.0, 0.0, 0.0, 0.0, 0.0, 0.0, 0.0, 0.0, 0.0, 0.0, 0.0, 0.0, 0.0, 0.0, 0.0, 0.0, 0.0, 0.0, 0.0, 0.0, 0.0, 0.0, 0.0, 0.0, 0.0, 0.0, 0.0, 0.0, 0.0, 0.0, 0.0, 0.0, 0.0, 0.0, 0.0, 0.0, 0.0, 0.0, 0.0, 0.0, 0.0, 0.0, 0.0, 0.0, 0.0, 0.0, 0.0, 0.0, 0.0, 0.0, 0.0, 0.0, 0.0, 0.0, 0.0, 0.0, 0.0, 0.0, 0.0, 0.0, 0.0, 0.0, 0.0, 0.0, 0.0, 0.0, 0.0, 0.0, 0.0, 0.0, 0.0, 0.0, 0.0, 0.0, 0.0, 0.0, 0.0, 0.0, 0.0, 0.0, 0.0, 0.0, 0.0, 0.0, 0.0, 0.0, 0.0, 0.0, 0.0, 0.0, 0.0, 0.0, 0.0, 0.0, 0.0, 0.0, 0.0, 0.0, 0.0, 0.0, 0.0, 0.0, 0.0, 0.0, 0.0, 0.0, 0.0, 0.0, 0.0, 0.0, 0.0, 0.0, 0.0, 0.0, 0.0, 0.0, 0.0, 0.0, 0.0, 0.0, 0.0, 0.0, 0.0, 0.0, 0.0, 0.0, 0.0, 0.0, 0.0, 0.0, 0.0, 0.0, 0.0, 0.0, 0.0, 0.0, 0.0, 0.0, 0.0, 0.0, 0.0, 0.0, 0.0, 0.0, 0.0, 0.0, 0.0, 0.0, 0.0, 0.0, 0.0, 0.0, 0.0, 0.0, 0.0, 0.0, 0.0, 0.0, 0.0, 0.0, 0.0, 0.0, 0.0, 0.0, 0.0, 0.0, 0.0, 0.0, 0.0, 0.0, 0.0, 0.0, 0.0, 0.0, 0.0, 0.0, 0.0, 0.0, 0.0, 0.0, 0.0, 0.0, 0.0, 0.0, 0.0, 0.0, 0.0, 0.0, 0.0, 0.0, 0.0, 0.0, 0.0, 0.0, 0.0, 0.0, 0.0, 0.0, 0.0, 0.0, 0.0, 0.0, 0.0, 0.0, 0.0, 0.0, 0.0, 0.0, 0.0, 0.0, 0.0, 0.0, 0.0, 0.0, 0.0, 0.0, 0.0, 0.0, 0.0, 0.0, 0.0, 0.0, 0.0, 0.0, 0.0, 0.0, 0.0, 0.0, 0.0, 0.0, 0.0, 0.0, 0.0, 0.0, 0.0, 0.0, 0.0, 0.0, 0.0, 0.0, 0.0, 0.0, 0.0, 0.0, 0.0, 0.0, 0.0, 0.0, 0.0, 0.0, 0.0, 0.0, 0.0, 0.0, 0.0, 0.0, 0.0, 0.0, 0.0, 0.0, 0.0, 0.0, 0.0, 0.0, 0.0, 0.0, 0.0, 0.0, 0.0, 0.0, 0.0, 0.0, 0.0, 0.0, 0.0, 0.0, 0.0, 0.0, 0.0, 0.0, 0.0, 0.0, 0.0, 0.0, 0.0, 0.0, 0.0, 0.0, 0.0, 0.0, 0.0, 0.0, 0.0, 0.0, 0.0, 0.0, 0.0, 0.0, 0.0, 0.0, 0.0, 0.0, 0.0, 0.0, 0.0, 0.0, 0.0, 0.0, 0.0, 0.0, 0.0, 0.0, 0.0, 0.0, 0.0, 0.0, 0.0, 0.0, 0.0, 0.0, 0.0, 0.0, 0.0, 0.0, 0.0, 0.0, 0.0, 0.0, 0.0, 0.0, 0.0, 0.0, 0.0, 0.0, 0.0, 0.0, 0.0, 0.0, 0.0, 0.0, 0.0, 0.0, 0.0, 0.0, 0.0, 0.0, 0.0, 0.0, 0.0, 0.0, 0.0, 0.0, 0.0, 0.0, 0.0, 0.0, 0.0, 0.0, 0.0, 0.0, 0.0, 0.0, 0.0, 0.0, 0.0, 0.0, 0.0, 0.0, 0.0, 0.0, 0.0, 0.0, 0.0, 0.0, 0.0, 0.0, 0.0, 0.0, 0.0, 0.0, 0.0, 0.0, 0.0, 0.0, 0.0, 0.0, 0.0, 0.0, 0.0, 0.0, 0.0, 0.0, 0.0, 0.0, 0.0, 0.0, 0.0, 0.0, 0.0, 0.0, 0.0, 0.0, 0.0, 0.0, 0.0, 0.0, 0.0, 0.0, 0.0, 0.0, 0.0, 0.0, 0.0, 0.0, 0.0, 0.0, 0.0, 0.0, 0.0, 0.0, 0.0, 0.0, 0.0, 0.0, 0.0, 0.0, 0.0, 0.0, 0.0, 0.0, 0.0, 0.0, 0.0, 0.0, 0.0, 0.0, 0.0, 0.0, 0.0, 0.0, 0.0, 0.0, 0.0, 0.0, 0.0, 0.0, 0.0, 0.0, 0.0, 0.0, 0.0, 0.0, 0.0, 0.0, 0.0, 0.0, 0.0, 0.0, 0.0, 0.0, 0.0, 0.0, 0.0, 0.0, 0.0, 0.0, 0.0, 0.0, 0.0, 0.0, 0.0, 0.0, 0.0, 0.0, 0.0, 0.0, 0.0, 0.0, 0.0, 0.0, 0.0, 0.0, 0.0, 0.0, 0.0, 0.0, 0.0, 0.0, 0.0, 0.0, 0.0, 0.0, 0.0, 0.0, 0.0, 0.0, 0.0, 0.0, 0.0, 0.0, 0.0, 0.0, 0.0, 0.0, 0.0, 0.0, 0.0, 0.0, 0.0, 0.0, 0.0, 0.0, 0.0, 0.0, 0.0, 0.0, 0.0, 0.0, 0.0, 0.0, 0.0, 0.0, 0.0, 0.0, 0.0, 0.0, 0.0, 0.0, 0.0, 0.0, 0.0, 0.0, 0.0, 0.0, 0.0, 0.0, 0.0, 0.0, 0.0, 0.0, 0.0, 0.0, 0.0, 0.0, 0.0, 0.0, 0.0, 0.0, 0.0, 0.0, 0.0, 0.0, 0.0, 0.0, 0.0, 0.0, 0.0, 0.0, 0.0, 0.0, 0.0, 0.0, 0.0, 0.0, 0.0, 0.0, 0.0, 0.0, 0.0, 0.0, 0.0, 0.0, 0.0, 0.0, 0.0, 0.0, 0.0, 0.0, 0.0, 0.0, 0.0, 0.0, 0.0, 0.0, 0.0, 0.0, 0.0, 0.0, 0.0, 0.0, 0.0, 0.0, 0.0, 0.0, 0.0, 0.0, 0.0, 0.0, 0.0, 0.0, 0.0, 0.0, 0.0, 0.0, 0.0, 0.0, 0.0, 0.0, 0.0, 0.0, 0.0, 0.0, 0.0, 0.0, 0.0, 0.0, 0.0, 0.0, 0.0, 0.0, 0.0, 0.0, 0.0, 0.0, 0.0, 0.0, 0.0, 0.0, 0.0, 0.0, 0.0, 0.0, 0.0, 0.0, 0.0, 0.0, 0.0, 0.0, 0.0, 0.0, 0.0, 0.0, 0.0, 0.0, 0.0, 0.0, 0.0, 0.0, 0.0, 0.0, 0.0, 0.0, 0.0, 0.0, 0.0, 0.0, 0.0, 0.0, 0.0, 0.0, 0.0, 0.0, 0.0, 0.0, 0.0, 0.0, 0.0, 0.0, 0.0, 0.0, 0.0, 0.0, 0.0, 0.0, 0.0, 0.0, 0.0, 0.0, 0.0, 0.0, 0.0, 0.0, 0.0, 0.0, 0.0, 0.0, 0.0, 0.0, 0.0, 0.0, 0.0, 0.0, 0.0, 0.0, 0.0, 0.0, 0.0, 0.0, 0.0, 0.0, 0.0, 0.0, 0.0, 0.0, 0.0, 0.0, 0.0, 0.0, 0.0, 0.0, 0.0, 0.0, 0.0, 0.0, 0.0, 0.0, 0.0, 0.0, 0.0, 0.0, 0.0, 0.0, 0.0, 0.0, 0.0, 0.0, 0.0, 0.0, 0.0, 0.0, 0.0, 0.0, 0.0, 0.0, 0.0, 0.0, 0.0, 0.0, 0.0, 0.0, 0.0, 0.0, 0.0, 0.0, 0.0, 0.0, 0.0, 0.0, 0.0, 0.0, 0.0, 0.0, 0.0, 0.0, 0.0, 0.0, 0.0, 0.0, 0.0, 0.0, 0.0, 0.0, 0.0, 0.0, 0.0, 0.0, 0.0, 0.0, 0.0, 0.0, 0.0, 0.0, 0.0, 0.0, 0.0, 0.0, 0.0, 0.0, 0.0, 0.0, 0.0, 0.0, 0.0, 0.0, 0.0, 0.0, 0.0, 0.0, 0.0, 0.0, 0.0, 0.0, 0.0, 0.0, 0.0, 0.0, 0.0, 0.0, 0.0, 0.0, 0.0, 0.0, 0.0, 0.0, 0.0, 0.0, 0.0, 0.0, 0.0, 0.0, 0.0, 0.0, 0.0, 0.0, 0.0, 0.0, 0.0, 0.0, 0.0, 0.0, 0.0, 0.0, 0.0, 0.0, 0.0, 0.0, 0.0, 0.0, 0.0, 0.0, 0.0, 0.0, 0.0, 0.0, 0.0, 0.0, 0.0, 0.0, 0.0, 0.0, 0.0, 0.0, 0.0, 0.0, 0.0, 0.0, 0.0, 0.0, 0.0, 0.0, 0.0, 0.0, 0.0, 0.0, 0.0, 0.0, 0.0, 0.0, 0.0, 0.0, 0.0, 0.0, 0.0, 0.0, 0.0, 0.0, 0.0, 0.0, 0.0, 0.0, 0.0, 0.0, 0.0, 0.0, 0.0, 0.0, 0.0, 0.0, 0.0, 0.0, 0.0, 0.0, 0.0, 0.0, 0.0, 0.0, 0.0, 0.0, 0.0, 0.0, 0.0, 0.0, 0.0, 0.0, 0.0, 0.0, 0.0, 0.0, 0.0, 0.0, 0.0, 0.0, 0.0, 0.0, 0.0, 0.0, 0.0, 0.0, 0.0, 0.0, 0.0, 0.0, 0.0, 0.0, 0.0, 0.0, 0.0, 0.0, 0.0, 0.0, 0.0, 0.0, 0.0, 0.0, 0.0, 0.0, 0.0, 0.0, 0.0, 0.0, 0.0, 0.0, 0.0, 0.0, 0.0, 0.0, 0.0, 0.0, 0.0, 0.0, 0.0, 0.0, 0.0, 0.0, 0.0, 0.0, 0.0, 0.0, 0.0, 0.0, 0.0, 0.0, 0.0, 0.0, 0.0, 0.0, 0.0, 0.0, 0.0, 0.0, 0.0, 0.0, 0.0, 0.0, 0.0, 0.0, 0.0, 0.0, 0.0, 0.0, 0.0, 0.0, 0.0, 0.0, 0.0, 0.0, 0.0, 0.0, 0.0, 0.0, 0.0, 0.0, 0.0, 0.0, 0.0, 0.0, 0.0, 0.0, 0.0, 0.0, 0.0, 0.0, 0.0, 0.0, 0.0, 0.0, 0.0, 0.0, 0.0, 0.0, 0.0, 0.0, 0.0, 0.0, 0.0, 0.0, 0.0, 0.0, 0.0, 0.0, 0.0, 0.0, 0.0, 0.0, 0.0, 0.0, 0.0, 0.0, 0.0, 0.0, 0.0, 0.0, 0.0, 0.0, 0.0, 0.0, 0.0, 0.0, 0.0, 0.0, 0.0, 0.0, 0.0, 0.0, 0.0, 0.0, 0.0, 0.0, 0.0, 0.0, 0.0, 0.0, 0.0, 0.0, 0.0, 0.0, 0.0, 0.0, 0.0, 0.0, 0.0, 0.0, 0.0, 0.0, 0.0, 0.0, 0.0, 0.0, 0.0, 0.0, 0.0, 0.0, 0.0, 0.0, 0.0, 0.0, 0.0, 0.0, 0.0, 0.0, 0.0, 0.0, 0.0, 0.0, 0.0, 0.0, 0.0, 0.0, 0.0, 0.0, 0.0, 0.0, 0.0, 0.0, 0.0, 0.0, 0.0, 0.0, 0.0, 0.0, 0.0, 0.0, 0.0, 0.0, 0.0, 0.0, 0.0, 0.0, 0.0, 0.0, 0.0, 0.0, 0.0, 0.0, 0.0, 0.0, 0.0, 0.0, 0.0, 0.0, 0.0, 0.0, 0.0, 0.0, 0.0, 0.0, 0.0, 0.0, 0.0, 0.0, 0.0, 0.0, 0.0, 0.0, 0.0, 0.0, 0.0, 0.0, 0.0, 0.0, 0.0, 0.0, 0.0, 0.0, 0.0, 0.0, 0.0, 0.0, 0.0, 0.0, 0.0, 0.0, 0.0, 0.0, 0.0, 0.0, 0.0, 0.0, 0.0, 0.0, 0.0, 0.0, 0.0, 0.0, 0.0, 0.0, 0.0, 0.0, 0.0, 0.0, 0.0, 0.0, 0.0, 0.0, 0.0, 0.0, 0.0, 0.0, 0.0, 0.0, 0.0, 0.0, 0.0, 0.0, 0.0, 0.0, 0.0, 0.0, 0.0, 0.0, 0.0, 0.0, 0.0, 0.0, 0.0, 0.0, 0.0, 0.0, 0.0, 0.0, 0.0, 0.0, 0.0, 0.0, 0.0, 0.0, 0.0, 0.0, 0.0, 0.0, 0.0, 0.0, 0.0, 0.0, 0.0, 0.0, 0.0, 0.0, 0.0, 0.0, 0.0, 0.0, 0.0, 0.0, 0.0, 0.0, 0.0, 0.0, 0.0, 0.0, 0.0, 0.0, 0.0, 0.0, 0.0, 0.0, 0.0, 0.0, 0.0, 0.0, 0.0, 0.0, 0.0, 0.0, 0.0, 0.0, 0.0, 0.0, 0.0, 0.0, 0.0, 0.0, 0.0, 0.0, 0.0, 0.0, 0.0, 0.0, 0.0, 0.0, 0.0, 0.0, 0.0, 0.0, 0.0, 0.0, 0.0, 0.0, 0.0, 0.0, 0.0, 0.0, 0.0, 0.0, 0.0, 0.0, 0.0, 0.0, 0.0, 0.0, 0.0, 0.0, 0.0, 0.0, 0.0, 0.0, 0.0, 0.0, 0.0, 0.0, 0.0, 0.0, 0.0, 0.0, 0.0, 0.0, 0.0, 0.0, 0.0, 0.0, 0.0, 0.0, 0.0, 0.0, 0.0, 0.0, 0.0, 0.0, 0.0, 0.0, 0.0, 0.0, 0.0, 0.0, 0.0, 0.0, 0.0, 0.0, 0.0, 0.0, 0.0, 0.0, 0.0, 0.0, 0.0, 0.0, 0.0, 0.0, 0.0, 0.0, 0.0, 0.0, 0.0, 0.0, 0.0, 0.0, 0.0, 0.0, 0.0, 0.0, 0.0, 0.0, 0.0, 0.0, 0.0, 0.0, 0.0, 0.0, 0.0, 0.0, 0.0, 0.0, 0.0, 0.0, 0.0, 0.0, 0.0, 0.0, 0.0, 0.0, 0.0, 0.0, 0.0, 0.0, 0.0, 0.0, 0.0, 0.0, 0.0, 0.0, 0.0, 0.0, 0.0, 0.0, 0.0, 0.0, 0.0, 0.0, 0.0, 0.0, 0.0, 0.0, 0.0, 0.0, 0.0, 0.0, 0.0, 0.0, 0.0, 0.0, 0.0, 0.0, 0.0, 0.0, 0.0, 0.0, 0.0, 0.0, 0.0, 0.0, 0.0, 0.0, 0.0, 0.0, 0.0, 0.0, 0.0, 0.0, 0.0, 0.0, 0.0, 0.0, 0.0, 0.0, 0.0, 0.0, 0.0, 0.0, 0.0, 0.0, 0.0, 0.0, 0.0, 0.0, 0.0, 0.0, 0.0, 0.0, 0.0, 0.0, 0.0, 0.0, 0.0, 0.0, 0.0, 0.0, 0.0, 0.0, 0.0, 0.0, 0.0, 0.0, 0.0, 0.0, 0.0, 0.0, 0.0, 0.0, 0.0, 0.0, 0.0, 0.0, 0.0, 0.0, 0.0, 0.0, 0.0, 0.0, 0.0, 0.0, 0.0, 0.0, 0.0, 0.0, 0.0, 0.0, 0.0, 0.0, 0.0, 0.0, 0.0, 0.0, 0.0, 0.0, 0.0, 0.0, 0.0, 0.0, 0.0, 0.0, 0.0, 0.0, 0.0, 0.0, 0.0, 0.0, 0.0, 0.0, 0.0, 0.0, 0.0, 0.0, 0.0, 0.0, 0.0, 0.0, 0.0, 0.0, 0.0, 0.0, 0.0, 0.0, 0.0, 0.0, 0.0, 0.0, 0.0, 0.0, 0.0, 0.0, 0.0, 0.0, 0.0, 0.0, 0.0, 0.0, 0.0, 0.0, 0.0, 0.0, 0.0, 0.0, 0.0, 0.0, 0.0, 0.0, 0.0, 0.0, 0.0, 0.0, 0.0, 0.0, 0.0, 0.0, 0.0, 0.0, 0.0, 0.0, 0.0, 0.0, 0.0, 0.0, 0.0, 0.0, 0.0, 0.0, 0.0, 0.0, 0.0, 0.0, 0.0, 0.0, 0.0, 0.0, 0.0, 0.0, 0.0, 0.0, 0.0, 0.0, 0.0, 0.0, 0.0, 0.0, 0.0, 0.0, 0.0, 0.0, 0.0, 0.0, 0.0, 0.0, 0.0, 0.0, 0.0, 0.0, 0.0, 0.0, 0.0, 0.0, 0.0, 0.0, 0.0, 0.0, 0.0, 0.0, 0.0, 0.0, 0.0, 0.0, 0.0, 0.0, 0.0, 0.0, 0.0, 0.0, 0.0, 0.0, 0.0, 0.0, 0.0, 0.0, 0.0, 0.0, 0.0, 0.0, 0.0, 0.0, 0.0, 0.0, 0.0, 0.0, 0.0, 0.0, 0.0, 0.0, 0.0, 0.0, 0.0, 0.0, 0.0, 0.0, 0.0, 0.0, 0.0, 0.0, 0.0, 0.0, 0.0, 0.0, 0.0, 0.0, 0.0, 0.0, 0.0, 0.0, 0.0, 0.0, 0.0, 0.0, 0.0, 0.0, 0.0, 0.0, 0.0, 0.0, 0.0, 0.0, 0.0, 0.0, 0.0, 0.0, 0.0, 0.0, 0.0, 0.0, 0.0, 0.0, 0.0, 0.0, 0.0, 0.0, 0.0, 0.0, 0.0, 0.0, 0.0, 0.0, 0.0, 0.0, 0.0, 0.0, 0.0, 0.0, 0.0, 0.0, 0.0, 0.0, 0.0, 0.0, 0.0, 0.0, 0.0, 0.0, 0.0, 0.0, 0.0, 0.0, 0.0, 0.0, 0.0, 0.0, 0.0, 0.0, 0.0, 0.0, 0.0, 0.0, 0.0, 0.0, 0.0, 0.0, 0.0, 0.0, 0.0, 0.0, 0.0, 0.0, 0.0, 0.0, 0.0, 0.0, 0.0, 0.0, 0.0, 0.0, 0.0, 0.0, 0.0, 0.0, 0.0, 0.0, 0.0, 0.0, 0.0, 0.0, 0.0, 0.0, 0.0, 0.0, 0.0, 0.0, 0.0, 0.0, 0.0, 0.0, 0.0, 0.0, 0.0, 0.0, 0.0, 0.0, 0.0, 0.0, 0.0, 0.0, 0.0, 0.0, 0.0, 0.0, 0.0, 0.0, 0.0, 0.0, 0.0, 0.0, 0.0, 0.0, 0.0, 0.0, 0.0, 0.0, 0.0, 0.0, 0.0, 0.0, 0.0, 0.0, 0.0, 0.0, 0.0, 0.0, 0.0, 0.0, 0.0, 0.0, 0.0, 0.0, 0.0, 0.0, 0.0, 0.0, 0.0, 0.0, 0.0, 0.0, 0.0, 0.0, 0.0, 0.0, 0.0, 0.0, 0.0, 0.0, 0.0, 0.0, 0.0, 0.0, 0.0, 0.0, 0.0, 0.0, 0.0, 0.0, 0.0, 0.0, 0.0, 0.0, 0.0, 0.0, 0.0, 0.0, 0.0, 0.0, 0.0, 0.0, 0.0, 0.0, 0.0, 0.0, 0.0, 0.0, 0.0, 0.0, 0.0, 0.0, 0.0, 0.0, 0.0, 0.0, 0.0, 0.0, 0.0, 0.0, 0.0, 0.0, 0.0, 0.0, 0.0, 0.0, 0.0, 0.0, 0.0, 0.0, 0.0, 0.0, 0.0, 0.0, 0.0, 0.0, 0.0, 0.0, 0.0, 0.0, 0.0, 0.0, 0.0, 0.0, 0.0, 0.0, 0.0, 0.0, 0.0, 0.0, 0.0, 0.0, 0.0, 0.0, 0.0, 0.0, 0.0, 0.0, 0.0, 0.0, 0.0, 0.0, 0.0, 0.0, 0.0, 0.0, 0.0, 0.0, 0.0, 0.0, 0.0, 0.0, 0.0, 0.0, 0.0, 0.0, 0.0, 0.0, 0.0, 0.0, 0.0, 0.0, 0.0, 0.0, 0.0, 0.0, 0.0, 0.0, 0.0, 0.0, 0.0, 0.0, 0.0, 0.0, 0.0, 0.0, 0.0, 0.0, 0.0, 0.0, 0.0, 0.0, 0.0, 0.0, 0.0, 0.0, 0.0, 0.0, 0.0, 0.0, 0.0, 0.0, 0.0, 0.0, 0.0, 0.0, 0.0, 0.0, 0.0, 0.0, 0.0, 0.0, 0.0, 0.0, 0.0, 0.0, 0.0, 0.0, 0.0, 0.0, 0.0, 0.0, 0.0, 0.0, 0.0, 0.0, 0.0, 0.0, 0.0, 0.0, 0.0, 0.0, 0.0, 0.0, 0.0, 0.0, 0.0, 0.0, 0.0, 0.0, 0.0, 0.0, 0.0, 0.0, 0.0, 0.0, 0.0, 0.0, 0.0, 0.0, 0.0, 0.0, 0.0, 0.0, 0.0, 0.0, 0.0, 0.0, 0.0, 0.0, 0.0, 0.0, 0.0, 0.0, 0.0, 0.0, 0.0, 0.0, 0.0, 0.0, 0.0, 0.0, 0.0, 0.0, 0.0, 0.0, 0.0, 0.0, 0.0, 0.0, 0.0, 0.0, 0.0, 0.0, 0.0, 0.0, 0.0, 0.0, 0.0, 0.0, 0.0, 0.0, 0.0, 0.0, 0.0, 0.0, 0.0, 0.0, 0.0, 0.0, 0.0, 0.0, 0.0, 0.0, 0.0, 0.0, 0.0, 0.0, 0.0, 0.0, 0.0, 0.0, 0.0, 0.0, 0.0, 0.0, 0.0, 0.0, 0.0, 0.0, 0.0, 0.0, 0.0, 0.0, 0.0, 0.0, 0.0, 0.0, 0.0, 0.0, 0.0, 0.0, 0.0, 0.0, 0.0, 0.0, 0.0, 0.0, 0.0, 0.0, 0.0, 0.0, 0.0, 0.0, 0.0, 0.0, 0.0, 0.0, 0.0, 0.0, 0.0, 0.0, 0.0, 0.0, 0.0, 0.0, 0.0, 0.0, 0.0, 0.0, 0.0, 0.0, 0.0, 0.0, 0.0, 0.0, 0.0, 0.0, 0.0, 0.0, 0.0, 0.0, 0.0, 0.0, 0.0, 0.0, 0.0, 0.0, 0.0, 0.0, 0.0, 0.0, 0.0, 0.0, 0.0, 0.0, 0.0, 0.0, 0.0, 0.0, 0.0, 0.0, 0.0, 0.0, 0.0, 0.0, 0.0, 0.0, 0.0, 0.0, 0.0, 0.0, 0.0, 0.0, 0.0, 0.0, 0.0, 0.0, 0.0, 0.0, 0.0, 0.0, 0.0, 0.0, 0.0, 0.0, 0.0, 0.0, 0.0, 0.0, 0.0, 0.0, 0.0, 0.0, 0.0, 0.0, 0.0, 0.0, 0.0, 0.0, 0.0, 0.0, 0.0, 0.0, 0.0, 0.0, 0.0, 0.0, 0.0, 0.0, 0.0, 0.0, 0.0, 0.0, 0.0, 0.0, 0.0, 0.0, 0.0, 0.0, 0.0, 0.0, 0.0, 0.0, 0.0, 0.0, 0.0, 0.0, 0.0, 0.0, 0.0, 0.0, 0.0, 0.0, 0.0, 0.0, 0.0, 0.0, 0.0, 0.0, 0.0, 0.0, 0.0, 0.0, 0.0, 0.0, 0.0, 0.0, 0.0, 0.0, 0.0, 0.0, 0.0, 0.0, 0.0, 0.0, 0.0, 0.0, 0.0, 0.0, 0.0, 0.0, 0.0, 0.0, 0.0, 0.0, 0.0, 0.0, 0.0, 0.0, 0.0, 0.0, 0.0, 0.0, 0.0, 0.0, 0.0, 0.0, 0.0, 0.0, 0.0, 0.0, 0.0, 0.0, 0.0, 0.0, 0.0, 0.0, 0.0, 0.0, 0.0, 0.0, 0.0, 0.0, 0.0, 0.0, 0.0, 0.0, 0.0, 0.0, 0.0, 0.0, 0.0, 0.0, 0.0, 0.0, 0.0, 0.0, 0.0, 0.0, 0.0, 0.0, 0.0, 0.0, 0.0, 0.0, 0.0, 0.0, 0.0, 0.0, 0.0, 0.0, 0.0, 0.0, 0.0, 0.0, 0.0, 0.0, 0.0, 0.0, 0.0, 0.0, 0.0, 0.0, 0.0, 0.0, 0.0, 0.0, 0.0, 0.0, 0.0, 0.0, 0.0, 0.0, 0.0, 0.0, 0.0, 0.0, 0.0, 0.0, 0.0, 0.0, 0.0, 0.0, 0.0, 0.0, 0.0, 0.0, 0.0, 0.0, 0.0, 0.0, 0.0, 0.0, 0.0, 0.0, 0.0, 0.0, 0.0, 0.0, 0.0, 0.0, 0.0, 0.0, 0.0, 0.0, 0.0, 0.0, 0.0, 0.0, 0.0, 0.0, 0.0, 0.0, 0.0, 0.0, 0.0, 0.0, 0.0, 0.0, 0.0, 0.0, 0.0, 0.0, 0.0, 0.0, 0.0, 0.0, 0.0, 0.0, 0.0, 0.0, 0.0, 0.0, 0.0, 0.0, 0.0, 0.0, 0.0, 0.0, 0.0, 0.0, 0.0, 0.0, 0.0, 0.0, 0.0, 0.0, 0.0, 0.0, 0.0, 0.0, 0.0, 0.0, 0.0, 0.0, 0.0, 0.0, 0.0, 0.0, 0.0, 0.0, 0.0, 0.0, 0.0, 0.0, 0.0, 0.0, 0.0, 0.0, 0.0, 0.0, 0.0, 0.0, 0.0, 0.0, 0.0, 0.0, 0.0, 0.0, 0.0, 0.0, 0.0, 0.0, 0.0, 0.0, 0.0, 0.0, 0.0, 0.0, 0.0, 0.0, 0.0, 0.0, 0.0, 0.0, 0.0, 0.0, 0.0, 0.0, 0.0, 0.0, 0.0, 0.0, 0.0, 0.0, 0.0, 0.0, 0.0, 0.0, 0.0, 0.0, 0.0, 0.0, 0.0, 0.0, 0.0, 0.0, 0.0, 0.0, 0.0, 0.0, 0.0, 0.0, 0.0, 0.0, 0.0, 0.0, 0.0, 0.0, 0.0, 0.0, 0.0, 0.0, 0.0, 0.0, 0.0, 0.0, 0.0, 0.0, 0.0, 0.0, 0.0, 0.0, 0.0, 0.0, 0.0, 0.0, 0.0, 0.0, 0.625, 0.75, 0.0, 0.0, 0.625, 0.75, 0.0, 0.0, 0.0, 0.0, 0.625, 0.75, 0.0, 0.0, 0.0, 0.0, 0.0, 0.0, 0.0, 0.0, 0.0, 0.0, 0.0, 0.0, 0.0, 0.0, 0.0, 0.0, 0.0, 0.0, 0.0, 0.0, 0.0, 0.0, 0.0, 0.0, 0.0, 0.0, 0.0, 0.0, 0.0, 0.0, 0.0, 0.0, 0.0, 0.0, 0.0, 0.0, 0.0, 0.0, 0.0, 0.0])
me_cube.materials.append(mat_material)
me_cube.use_mirror_x = True
me_cube.use_mirror_vertex_groups = False
me_cube.update()

# ---- objects
ob_cube = bpy.data.objects.new('Cube', me_cube)

# ---- transforms, parenting, visibility, modifiers, constraints
ob_cube.location = (0.0, 0.0, 0.0)
ob_cube.lock_rotations_4d = False
ob_cube.empty_display_type = 'ARROWS'
ob_cube.lineart.crease_threshold = 0.0
ob_cube.use_mesh_mirror_x = True

# ---- collection membership
col_collection.objects.link(ob_cube)

# ---- scene / render settings (as saved in the file)
scene.frame_start = 1; scene.frame_end = 250; scene.frame_set(1)
scene.render.engine = 'BLENDER_EEVEE_NEXT'
scene.cycles.sampling_pattern = 'TABULATED_SOBOL'
scene.eevee.ray_tracing_options.trace_max_roughness = 0.0
bpy.context.view_layer.update()

# ---- added for rendering (the .blend has no active camera and no usable light): camera, sun
cam_auto = bpy.data.cameras.new('AutoCamera')
cam_auto.lens = 50.0
cam_auto.sensor_width = 36.0
cam_auto.clip_end = 1000.0
ob_auto_camera = bpy.data.objects.new('AutoCamera', cam_auto)
scene.collection.objects.link(ob_auto_camera)
ob_auto_camera.location = (13.1247, -15.6394, 10.8677)
ob_auto_camera.rotation_euler = (1.09748, -7.21219e-08, 0.694738)
scene.camera = ob_auto_camera
light_auto_sun = bpy.data.lights.new('AutoSun', 'SUN')
light_auto_sun.energy = 3.0
light_auto_sun.angle = 0.0523599
ob_auto_sun = bpy.data.objects.new('AutoSun', light_auto_sun)
scene.collection.objects.link(ob_auto_sun)
ob_auto_sun.rotation_euler = (0.872665, 0.174533, 0.523599)
bpy.context.view_layer.update()

